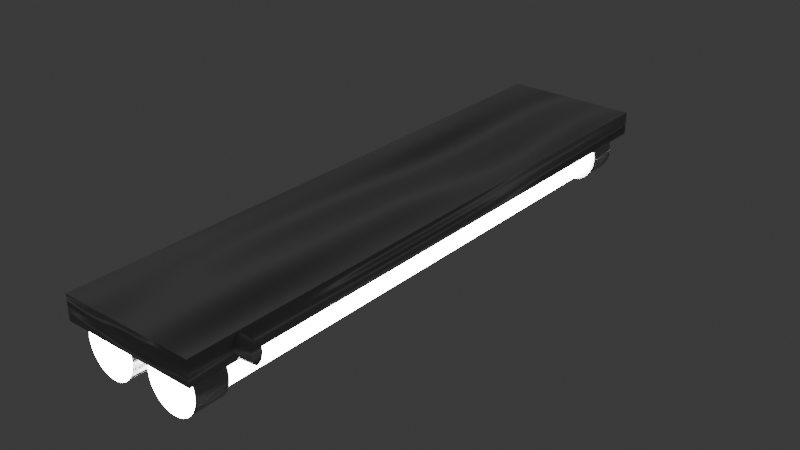 # Source: Light.blend  (saved by Blender 4.0.36; exported with 4.5.12 LTS)
import bpy
from mathutils import Matrix  # noqa: F401  (used for matrix-valued properties, if any)

bpy.ops.wm.read_factory_settings(use_empty=True)
scene = bpy.context.scene
scene.name = 'Scene'

# ---- collections
col_collection = bpy.data.collections.new('Collection'); scene.collection.children.link(col_collection)

# ---- materials (node trees are filled in below, after node groups)
mat_material_001 = bpy.data.materials.new('Material.001')
mat_material_001.use_transparent_shadow = False
mat_material_002 = bpy.data.materials.new('Material.002')
mat_material_002.use_transparent_shadow = False
mat_material_003 = bpy.data.materials.new('Material.003')
mat_material_003.use_transparent_shadow = False
mat_dentedmetal_003 = bpy.data.materials.new('DentedMetal.003')
mat_dentedmetal_003.use_transparent_shadow = False

# ---- material node trees
mat_material_001.use_nodes = True; mat_material_001.node_tree.nodes.clear()
_N = mat_material_001.node_tree.nodes; _L = mat_material_001.node_tree.links
n0 = _N.new('ShaderNodeOutputMaterial'); n0.name = 'Material Output'; n0.location = (282, 293)
n1 = _N.new('ShaderNodeAddShader'); n1.name = 'Add Shader'; n1.location = (94, 283)
n2 = _N.new('ShaderNodeBsdfPrincipled'); n2.name = 'Principled BSDF'; n2.location = (-320, 310)
n2.inputs[3].default_value = 1.45
n3 = _N.new('ShaderNodeEmission'); n3.name = 'Emission'; n3.location = (-221, 1)
n3.inputs[1].default_value = 29.7
_L.new(n2.outputs[0], n1.inputs[0])
_L.new(n1.outputs[0], n0.inputs[0])
_L.new(n3.outputs[0], n1.inputs[1])
n0.is_active_output = True
mat_material_002.use_nodes = True; mat_material_002.node_tree.nodes.clear()
_N = mat_material_002.node_tree.nodes; _L = mat_material_002.node_tree.links
n0 = _N.new('ShaderNodeBsdfPrincipled'); n0.name = 'Principled BSDF'; n0.location = (10, 300)
n0.inputs[3].default_value = 1.45
n1 = _N.new('ShaderNodeOutputMaterial'); n1.name = 'Material Output'; n1.location = (300, 300)
_L.new(n0.outputs[0], n1.inputs[0])
n1.is_active_output = True
mat_material_003.use_nodes = True; mat_material_003.node_tree.nodes.clear()
_N = mat_material_003.node_tree.nodes; _L = mat_material_003.node_tree.links
n0 = _N.new('ShaderNodeTexNoise'); n0.name = 'Noise Texture'; n0.location = (-406, 143)
n0.inputs[2].default_value = -1.1
n1 = _N.new('ShaderNodeOutputMaterial'); n1.name = 'Material Output'; n1.location = (292, 355)
n2 = _N.new('ShaderNodeBsdfPrincipled'); n2.name = 'Principled BSDF'; n2.location = (-15, 347)
n2.inputs[0].default_value = (0.5665, 0.5665, 0.5665, 1.0)
n2.inputs[1].default_value = 1.0
n2.inputs[3].default_value = 1.45
n3 = _N.new('ShaderNodeBump'); n3.name = 'Bump'; n3.location = (-216, 142)
n3.inputs[1].default_value = 1.0
n3.inputs[2].default_value = 1.0
_L.new(n0.outputs[1], n3.inputs[3])
_L.new(n2.outputs[0], n1.inputs[0])
_L.new(n3.outputs[0], n2.inputs[5])
n1.is_active_output = True
mat_dentedmetal_003.use_nodes = True; mat_dentedmetal_003.node_tree.nodes.clear()
_N = mat_dentedmetal_003.node_tree.nodes; _L = mat_dentedmetal_003.node_tree.links
n0 = _N.new('ShaderNodeOutputMaterial'); n0.name = 'Material Output'; n0.location = (300, 300)
n1 = _N.new('ShaderNodeBsdfPrincipled'); n1.name = 'Principled BSDF'; n1.location = (10, 300)
n1.inputs[1].default_value = 0.1727
n1.inputs[2].default_value = 0.5318
n1.inputs[3].default_value = 1.45
n2 = _N.new('ShaderNodeBump'); n2.name = 'Bump'; n2.location = (-220, 169)
n2.inputs[1].default_value = 1.0
n2.inputs[2].default_value = 1.0
n3 = _N.new('ShaderNodeTexNoise'); n3.name = 'Noise Texture'; n3.location = (-491, 291)
n3.inputs[2].default_value = 1.2
n3.inputs[3].default_value = 0.9
_L.new(n1.outputs[0], n0.inputs[0])
_L.new(n3.outputs[1], n2.inputs[3])
_L.new(n2.outputs[0], n1.inputs[5])
n0.is_active_output = True

# ---- world
world_world = bpy.data.worlds.new('World'); scene.world = world_world
world_world.use_nodes = True; world_world.node_tree.nodes.clear()
_N = world_world.node_tree.nodes; _L = world_world.node_tree.links
n0 = _N.new('ShaderNodeOutputWorld'); n0.name = 'World Output'; n0.location = (300, 300)
n1 = _N.new('ShaderNodeBackground'); n1.name = 'Background'; n1.location = (10, 300)
n1.inputs[0].default_value = (0.05088, 0.05088, 0.05088, 1.0)
_L.new(n1.outputs[0], n0.inputs[0])
n0.is_active_output = True
world_world.color = (0.05088, 0.05088, 0.05088)
world_world.use_sun_shadow = False
world_world.sun_shadow_jitter_overblur = 0.0

# ---- meshes
me_cylinder = bpy.data.meshes.new('Cylinder')
me_cylinder.from_pydata([(0.0, 1.0, -1.0), (0.0, 1.0, 1.0), (0.1951, 0.9808, -1.0), (0.1951, 0.9808, 1.0), (0.3827, 0.9239, -1.0), (0.3827, 0.9239, 1.0), (0.5556, 0.8315, -1.0), (0.5556, 0.8315, 1.0), (0.7071, 0.7071, -1.0), (0.7071, 0.7071, 1.0), (0.8315, 0.5556, -1.0), (0.8315, 0.5556, 1.0), (0.9239, 0.3827, -1.0), (0.9239, 0.3827, 1.0), (0.9808, 0.1951, -1.0), (0.9808, 0.1951, 1.0), (1.0, 0.0, -1.0), (1.0, 0.0, 1.0), (0.9808, -0.1951, -1.0), (0.9808, -0.1951, 1.0), (0.9239, -0.3827, -1.0), (0.9239, -0.3827, 1.0), (0.8315, -0.5556, -1.0), (0.8315, -0.5556, 1.0), (0.7071, -0.7071, -1.0), (0.7071, -0.7071, 1.0), (0.5556, -0.8315, -1.0), (0.5556, -0.8315, 1.0), (0.3827, -0.9239, -1.0), (0.3827, -0.9239, 1.0), (0.1951, -0.9808, -1.0), (0.1951, -0.9808, 1.0), (0.0, -1.0, -1.0), (0.0, -1.0, 1.0), (-0.1951, -0.9808, -1.0), (-0.1951, -0.9808, 1.0), (-0.3827, -0.9239, -1.0), (-0.3827, -0.9239, 1.0), (-0.5556, -0.8315, -1.0), (-0.5556, -0.8315, 1.0), (-0.7071, -0.7071, -1.0), (-0.7071, -0.7071, 1.0), (-0.8315, -0.5556, -1.0), (-0.8315, -0.5556, 1.0), (-0.9239, -0.3827, -1.0), (-0.9239, -0.3827, 1.0), (-0.9808, -0.1951, -1.0), (-0.9808, -0.1951, 1.0), (-1.0, 0.0, -1.0), (-1.0, 0.0, 1.0), (-0.9808, 0.1951, -1.0), (-0.9808, 0.1951, 1.0), (-0.9239, 0.3827, -1.0), (-0.9239, 0.3827, 1.0), (-0.8315, 0.5556, -1.0), (-0.8315, 0.5556, 1.0), (-0.7071, 0.7071, -1.0), (-0.7071, 0.7071, 1.0), (-0.5556, 0.8315, -1.0), (-0.5556, 0.8315, 1.0), (-0.3827, 0.9239, -1.0), (-0.3827, 0.9239, 1.0), (-0.1951, 0.9808, -1.0), (-0.1951, 0.9808, 1.0), (-0.009615, 0.9722, 0.81), (-0.009615, 0.9722, 2.608), (0.1658, 0.9549, 0.81), (0.1658, 0.9549, 2.608), (0.3344, 0.9038, 0.81), (0.3344, 0.9038, 2.608), (0.4899, 0.8207, 0.81), (0.4899, 0.8207, 2.608), (0.6261, 0.7089, 0.81), (0.6261, 0.7089, 2.608), (0.7379, 0.5726, 0.81), (0.7379, 0.5726, 2.608), (0.821, 0.4172, 0.81), (0.821, 0.4172, 2.608), (0.8722, 0.2486, 0.81), (0.8722, 0.2486, 2.608), (0.8894, 0.07316, 0.81), (0.8894, 0.07316, 2.608), (0.8722, -0.1022, 0.81), (0.8722, -0.1022, 2.608), (0.821, -0.2709, 0.81), (0.821, -0.2709, 2.608), (0.7379, -0.4263, 0.81), (0.7379, -0.4263, 2.608), (0.6261, -0.5626, 0.81), (0.6261, -0.5626, 2.608), (0.4899, -0.6744, 0.81), (0.4899, -0.6744, 2.608), (0.3344, -0.7575, 0.81), (0.3344, -0.7575, 2.608), (0.1658, -0.8086, 0.81), (0.1658, -0.8086, 2.608), (-0.009615, -0.8259, 0.81), (-0.009615, -0.8259, 2.608), (-0.185, -0.8086, 0.81), (-0.185, -0.8086, 2.608), (-0.3537, -0.7575, 0.81), (-0.3537, -0.7575, 2.608), (-0.5091, -0.6744, 0.81), (-0.5091, -0.6744, 2.608), (-0.6453, -0.5626, 0.81), (-0.6453, -0.5626, 2.608), (-0.7572, -0.4263, 0.81), (-0.7572, -0.4263, 2.608), (-0.8402, -0.2709, 0.81), (-0.8402, -0.2709, 2.608), (-0.8914, -0.1022, 0.81), (-0.8914, -0.1022, 2.608), (-0.9087, 0.07316, 0.81), (-0.9087, 0.07316, 2.608), (-0.8914, 0.2486, 0.81), (-0.8914, 0.2486, 2.608), (-0.8402, 0.4172, 0.81), (-0.8402, 0.4172, 2.608), (-0.7572, 0.5726, 0.81), (-0.7572, 0.5726, 2.608), (-0.6453, 0.7089, 0.81), (-0.6453, 0.7089, 2.608), (-0.5091, 0.8207, 0.81), (-0.5091, 0.8207, 2.608), (-0.3537, 0.9038, 0.81), (-0.3537, 0.9038, 2.608), (-0.185, 0.9549, 0.81), (-0.185, 0.9549, 2.608), (0.1658, 0.9549, 23.2), (-0.009615, 0.9722, 23.2), (0.3344, 0.9038, 23.2), (0.4899, 0.8207, 23.2), (0.6261, 0.7089, 23.2), (0.7379, 0.5726, 23.2), (0.821, 0.4172, 23.2), (0.8722, 0.2486, 23.2), (0.8894, 0.07316, 23.2), (0.8722, -0.1022, 23.2), (0.821, -0.2709, 23.2), (0.7379, -0.4263, 23.2), (0.6261, -0.5626, 23.2), (0.4899, -0.6744, 23.2), (0.3344, -0.7575, 23.2), (0.1658, -0.8086, 23.2), (-0.009615, -0.8259, 23.2), (-0.185, -0.8086, 23.2), (-0.3537, -0.7575, 23.2), (-0.5091, -0.6744, 23.2), (-0.6453, -0.5626, 23.2), (-0.7572, -0.4263, 23.2), (-0.8402, -0.2709, 23.2), (-0.8914, -0.1022, 23.2), (-0.9087, 0.07316, 23.2), (-0.8914, 0.2486, 23.2), (-0.8402, 0.4172, 23.2), (-0.7572, 0.5726, 23.2), (-0.6453, 0.7089, 23.2), (-0.5091, 0.8207, 23.2), (-0.3537, 0.9038, 23.2), (-0.185, 0.9549, 23.2), (0.1658, 0.9549, 33.04), (-0.009615, 0.9722, 33.04), (0.3344, 0.9038, 33.04), (0.4899, 0.8207, 33.04), (0.6261, 0.7089, 33.04), (0.7379, 0.5726, 33.04), (0.821, 0.4172, 33.04), (0.8722, 0.2486, 33.04), (0.8894, 0.07316, 33.04), (0.8722, -0.1022, 33.04), (0.821, -0.2709, 33.04), (0.7379, -0.4263, 33.04), (0.6261, -0.5626, 33.04), (0.4899, -0.6744, 33.04), (0.3344, -0.7575, 33.04), (0.1658, -0.8086, 33.04), (-0.009615, -0.8259, 33.04), (-0.185, -0.8086, 33.04), (-0.3537, -0.7575, 33.04), (-0.5091, -0.6744, 33.04), (-0.6453, -0.5626, 33.04), (-0.7572, -0.4263, 33.04), (-0.8402, -0.2709, 33.04), (-0.8914, -0.1022, 33.04), (-0.9087, 0.07316, 33.04), (-0.8914, 0.2486, 33.04), (-0.8402, 0.4172, 33.04), (-0.7572, 0.5726, 33.04), (-0.6453, 0.7089, 33.04), (-0.5091, 0.8207, 33.04), (-0.3537, 0.9038, 33.04), (-0.185, 0.9549, 33.04), (0.0, 1.0, 32.52), (0.0, 1.0, 34.52), (0.1951, 0.9808, 32.52), (0.1951, 0.9808, 34.52), (0.3827, 0.9239, 32.52), (0.3827, 0.9239, 34.52), (0.5556, 0.8315, 32.52), (0.5556, 0.8315, 34.52), (0.7071, 0.7071, 32.52), (0.7071, 0.7071, 34.52), (0.8315, 0.5556, 32.52), (0.8315, 0.5556, 34.52), (0.9239, 0.3827, 32.52), (0.9239, 0.3827, 34.52), (0.9808, 0.1951, 32.52), (0.9808, 0.1951, 34.52), (1.0, 3.119e-06, 32.52), (1.0, 3.119e-06, 34.52), (0.9808, -0.1951, 32.52), (0.9808, -0.1951, 34.52), (0.9239, -0.3827, 32.52), (0.9239, -0.3827, 34.52), (0.8315, -0.5556, 32.52), (0.8315, -0.5556, 34.52), (0.7071, -0.7071, 32.52), (0.7071, -0.7071, 34.52), (0.5556, -0.8315, 32.52), (0.5556, -0.8315, 34.52), (0.3827, -0.9239, 32.52), (0.3827, -0.9239, 34.52), (0.1951, -0.9808, 32.52), (0.1951, -0.9808, 34.52), (0.0, -1.0, 32.52), (0.0, -1.0, 34.52), (-0.1951, -0.9808, 32.52), (-0.1951, -0.9808, 34.52), (-0.3827, -0.9239, 32.52), (-0.3827, -0.9239, 34.52), (-0.5556, -0.8315, 32.52), (-0.5556, -0.8315, 34.52), (-0.7071, -0.7071, 32.52), (-0.7071, -0.7071, 34.52), (-0.8315, -0.5556, 32.52), (-0.8315, -0.5556, 34.52), (-0.9239, -0.3827, 32.52), (-0.9239, -0.3827, 34.52), (-0.9808, -0.1951, 32.52), (-0.9808, -0.1951, 34.52), (-1.0, 3.119e-06, 32.52), (-1.0, 3.119e-06, 34.52), (-0.9808, 0.1951, 32.52), (-0.9808, 0.1951, 34.52), (-0.9239, 0.3827, 32.52), (-0.9239, 0.3827, 34.52), (-0.8315, 0.5556, 32.52), (-0.8315, 0.5556, 34.52), (-0.7071, 0.7071, 32.52), (-0.7071, 0.7071, 34.52), (-0.5556, 0.8315, 32.52), (-0.5556, 0.8315, 34.52), (-0.3827, 0.9239, 32.52), (-0.3827, 0.9239, 34.52), (-0.1951, 0.9808, 32.52), (-0.1951, 0.9808, 34.52)], [], [(0, 1, 3, 2), (2, 3, 5, 4), (4, 5, 7, 6), (6, 7, 9, 8), (8, 9, 11, 10), (10, 11, 13, 12), (12, 13, 15, 14), (14, 15, 17, 16), (16, 17, 19, 18), (18, 19, 21, 20), (20, 21, 23, 22), (22, 23, 25, 24), (24, 25, 27, 26), (26, 27, 29, 28), (28, 29, 31, 30), (30, 31, 33, 32), (32, 33, 35, 34), (34, 35, 37, 36), (36, 37, 39, 38), (38, 39, 41, 40), (40, 41, 43, 42), (42, 43, 45, 44), (44, 45, 47, 46), (46, 47, 49, 48), (48, 49, 51, 50), (50, 51, 53, 52), (52, 53, 55, 54), (54, 55, 57, 56), (56, 57, 59, 58), (58, 59, 61, 60), (3, 1, 63, 61, 59, 57, 55, 53, 51, 49, 47, 45, 43, 41, 39, 37, 35, 33, 31, 29, 27, 25, 23, 21, 19, 17, 15, 13, 11, 9, 7, 5), (60, 61, 63, 62), (62, 63, 1, 0), (62, 0, 2), (64, 65, 67, 66), (66, 67, 69, 68), (68, 69, 71, 70), (70, 71, 73, 72), (72, 73, 75, 74), (74, 75, 77, 76), (76, 77, 79, 78), (78, 79, 81, 80), (80, 81, 83, 82), (82, 83, 85, 84), (84, 85, 87, 86), (86, 87, 89, 88), (88, 89, 91, 90), (90, 91, 93, 92), (92, 93, 95, 94), (94, 95, 97, 96), (96, 97, 99, 98), (98, 99, 101, 100), (100, 101, 103, 102), (102, 103, 105, 104), (104, 105, 107, 106), (106, 107, 109, 108), (108, 109, 111, 110), (110, 111, 113, 112), (112, 113, 115, 114), (114, 115, 117, 116), (116, 117, 119, 118), (118, 119, 121, 120), (120, 121, 123, 122), (122, 123, 125, 124), (89, 87, 139, 140), (124, 125, 127, 126), (126, 127, 65, 64), (64, 66, 68, 70, 72, 74, 76, 78, 80, 82, 84, 86, 88, 90, 92, 94, 96, 98, 100, 102, 104, 106, 108, 110, 112, 114, 116, 118, 120, 122, 124, 126), (151, 150, 182, 183), (107, 105, 148, 149), (125, 123, 157, 158), (81, 79, 135, 136), (99, 97, 144, 145), (117, 115, 153, 154), (73, 71, 131, 132), (91, 89, 140, 141), (109, 107, 149, 150), (127, 125, 158, 159), (83, 81, 136, 137), (101, 99, 145, 146), (119, 117, 154, 155), (75, 73, 132, 133), (93, 91, 141, 142), (111, 109, 150, 151), (67, 65, 129, 128), (65, 127, 159, 129), (85, 83, 137, 138), (103, 101, 146, 147), (121, 119, 155, 156), (77, 75, 133, 134), (95, 93, 142, 143), (113, 111, 151, 152), (69, 67, 128, 130), (87, 85, 138, 139), (105, 103, 147, 148), (123, 121, 156, 157), (79, 77, 134, 135), (97, 95, 143, 144), (115, 113, 152, 153), (71, 69, 130, 131), (160, 161, 191, 190, 189, 188, 187, 186, 185, 184, 183, 182, 181, 180, 179, 178, 177, 176, 175, 174, 173, 172, 171, 170, 169, 168, 167, 166, 165, 164, 163, 162), (138, 137, 169, 170), (152, 151, 183, 184), (139, 138, 170, 171), (153, 152, 184, 185), (140, 139, 171, 172), (154, 153, 185, 186), (141, 140, 172, 173), (155, 154, 186, 187), (142, 141, 173, 174), (128, 129, 161, 160), (156, 155, 187, 188), (143, 142, 174, 175), (130, 128, 160, 162), (157, 156, 188, 189), (144, 143, 175, 176), (131, 130, 162, 163), (158, 157, 189, 190), (145, 144, 176, 177), (132, 131, 163, 164), (159, 158, 190, 191), (146, 145, 177, 178), (133, 132, 164, 165), (129, 159, 191, 161), (147, 146, 178, 179), (134, 133, 165, 166), (148, 147, 179, 180), (135, 134, 166, 167), (149, 148, 180, 181), (136, 135, 167, 168), (150, 149, 181, 182), (137, 136, 168, 169), (192, 193, 195, 194), (194, 195, 197, 196), (196, 197, 199, 198), (198, 199, 201, 200), (200, 201, 203, 202), (202, 203, 205, 204), (204, 205, 207, 206), (206, 207, 209, 208), (208, 209, 211, 210), (210, 211, 213, 212), (212, 213, 215, 214), (214, 215, 217, 216), (216, 217, 219, 218), (218, 219, 221, 220), (220, 221, 223, 222), (222, 223, 225, 224), (224, 225, 227, 226), (226, 227, 229, 228), (228, 229, 231, 230), (230, 231, 233, 232), (232, 233, 235, 234), (234, 235, 237, 236), (236, 237, 239, 238), (238, 239, 241, 240), (240, 241, 243, 242), (242, 243, 245, 244), (244, 245, 247, 246), (246, 247, 249, 248), (248, 249, 251, 250), (250, 251, 253, 252), (255, 195, 193), (252, 253, 255, 254), (254, 255, 193, 192), (192, 194, 196, 198, 200, 202, 204, 206, 208, 210, 212, 214, 216, 218, 220, 222, 224, 226, 228, 230, 232, 234, 236, 238, 240, 242, 244, 246, 248, 250, 252, 254), (253, 195, 255), (253, 251, 195), (195, 251, 199), (197, 195, 199), (249, 199, 251), (249, 201, 199), (247, 201, 249), (247, 203, 201), (245, 205, 247), (227, 221, 219), (243, 205, 245), (243, 207, 205), (241, 207, 243), (241, 209, 207), (239, 209, 241), (239, 211, 209), (237, 235, 239), (205, 203, 247), (235, 211, 239), (235, 233, 213), (213, 233, 217), (215, 213, 217), (231, 217, 233), (231, 219, 217), (229, 227, 231), (60, 62, 2), (227, 219, 231), (227, 223, 221), (225, 223, 227), (235, 213, 211), (40, 26, 36), (2, 4, 6), (58, 2, 6), (56, 58, 6), (58, 60, 2), (6, 8, 10), (54, 6, 10), (52, 54, 10), (52, 10, 12), (50, 52, 12), (50, 12, 14), (48, 50, 14), (48, 14, 16), (46, 48, 16), (46, 16, 18), (44, 46, 18), (44, 18, 20), (42, 44, 20), (42, 20, 22), (40, 42, 22), (24, 26, 22), (54, 56, 6), (26, 40, 22), (38, 40, 36), (36, 26, 28), (34, 36, 28), (34, 28, 30), (32, 34, 30)])
me_cylinder.polygons.foreach_set('material_index', [0, 0, 0, 0, 1, 2, 2, 2, 2, 2, 2, 2, 2, 2, 2, 2, 2, 2, 2, 2, 2, 2, 2, 2, 2, 2, 2, 2, 0, 0, 1, 0, 0, 0, 0, 0, 0, 0, 0, 0, 0, 0, 0, 0, 0, 0, 0, 0, 0, 0, 0, 0, 0, 0, 0, 0, 0, 0, 0, 0, 0, 0, 0, 0, 0, 0, 0, 0, 0, 0, 0, 0, 0, 0, 0, 0, 0, 0, 0, 0, 0, 0, 0, 0, 0, 0, 0, 0, 0, 0, 0, 0, 0, 0, 0, 0, 0, 0, 0, 0, 0, 0, 0, 0, 0, 0, 0, 0, 0, 0, 0, 0, 0, 0, 0, 0, 0, 0, 0, 0, 0, 0, 0, 0, 0, 0, 0, 0, 0, 0, 0, 0, 0, 0, 0, 0, 1, 2, 2, 2, 2, 2, 2, 2, 2, 2, 2, 2, 2, 2, 2, 2, 2, 2, 2, 2, 2, 2, 2, 1, 0, 0, 0, 0, 0, 1, 0, 0, 0, 0, 0, 0, 0, 0, 0, 0, 0, 0, 0, 0, 0, 0, 0, 0, 0, 0, 0, 0, 0, 0, 0, 0, 0, 0, 0, 0, 0, 0, 0, 0, 0, 0, 0, 0, 0, 0, 0, 0, 0, 0, 0, 0, 0, 0, 0, 0, 0, 0, 0, 0, 0, 0, 0, 0])
_k = set([(64, 66), (64, 126), (66, 68), (68, 70), (70, 72), (72, 74), (74, 76), (76, 78), (78, 80), (80, 82), (82, 84), (84, 86), (86, 88), (88, 90), (90, 92), (92, 94), (94, 96), (96, 97), (96, 98), (98, 100), (100, 102), (102, 104), (104, 106), (106, 108), (108, 110), (110, 112), (112, 114), (114, 116), (116, 118), (118, 120), (120, 122), (122, 124), (124, 126)])
me_cylinder.attributes.new('sharp_edge', 'BOOLEAN', 'EDGE').data.foreach_set('value', [ (min(e.vertices), max(e.vertices)) in _k for e in me_cylinder.edges])
_uv = me_cylinder.uv_layers.new(name='UVMap')
_uv.uv.foreach_set('vector', [0.5621, 0.5022, 0.5028, 0.5022, 0.5028, 0.4964, 0.5621, 0.4964, 0.5621, 0.4964, 0.5028, 0.4964, 0.5028, 0.4906, 0.5621, 0.4906, 0.5621, 0.4906, 0.5028, 0.4906, 0.5028, 0.4848, 0.5621, 0.4848, 0.5621, 0.4848, 0.5028, 0.4848, 0.5028, 0.479, 0.5621, 0.479, 0.5621, 0.479, 0.5028, 0.479, 0.5028, 0.4732, 0.5621, 0.4732, 0.5621, 0.4732, 0.5028, 0.4732, 0.5028, 0.4674, 0.5621, 0.4674, 0.5621, 0.4674, 0.5028, 0.4674, 0.5028, 0.4616, 0.5621, 0.4616, 0.5621, 0.4616, 0.5028, 0.4616, 0.5028, 0.4558, 0.5621, 0.4558, 0.5621, 0.4558, 0.5028, 0.4558, 0.5028, 0.45, 0.5621, 0.45, 0.5621, 0.45, 0.5028, 0.45, 0.5028, 0.4442, 0.5621, 0.4442, 0.5621, 0.4442, 0.5028, 0.4442, 0.5028, 0.4384, 0.5621, 0.4384, 0.5621, 0.4384, 0.5028, 0.4384, 0.5028, 0.4326, 0.5621, 0.4326, 0.5621, 0.4326, 0.5028, 0.4326, 0.5028, 0.4268, 0.5621, 0.4268, 0.5621, 0.4268, 0.5028, 0.4268, 0.5028, 0.421, 0.5621, 0.421, 0.5621, 0.421, 0.5028, 0.421, 0.5028, 0.4152, 0.5621, 0.4152, 0.5621, 0.4152, 0.5028, 0.4152, 0.5028, 0.4094, 0.5621, 0.4094, 0.5621, 0.5951, 0.5028, 0.5951, 0.5028, 0.5893, 0.5621, 0.5893, 0.5621, 0.5893, 0.5028, 0.5893, 0.5028, 0.5835, 0.5621, 0.5835, 0.5621, 0.5835, 0.5028, 0.5835, 0.5028, 0.5777, 0.5621, 0.5777, 0.5621, 0.5777, 0.5028, 0.5777, 0.5028, 0.5719, 0.5621, 0.5719, 0.5621, 0.5719, 0.5028, 0.5719, 0.5028, 0.5661, 0.5621, 0.5661, 0.5621, 0.5661, 0.5028, 0.5661, 0.5028, 0.5603, 0.5621, 0.5603, 0.5621, 0.5603, 0.5028, 0.5603, 0.5028, 0.5545, 0.5621, 0.5545, 0.5621, 0.5545, 0.5028, 0.5545, 0.5028, 0.5487, 0.5621, 0.5487, 0.5621, 0.5487, 0.5028, 0.5487, 0.5028, 0.5429, 0.5621, 0.5429, 0.5621, 0.5429, 0.5028, 0.5429, 0.5028, 0.5371, 0.5621, 0.5371, 0.5621, 0.5371, 0.5028, 0.5371, 0.5028, 0.5313, 0.5621, 0.5313, 0.5621, 0.5313, 0.5028, 0.5313, 0.5028, 0.5255, 0.5621, 0.5255, 0.5621, 0.5255, 0.5028, 0.5255, 0.5028, 0.5197, 0.5621, 0.5197, 0.5621, 0.5197, 0.5028, 0.5197, 0.5028, 0.5139, 0.5621, 0.5139, 0.62, 0.6336, 0.6178, 0.639, 0.6146, 0.6438, 0.6105, 0.6479, 0.6057, 0.6512, 0.6003, 0.6534, 0.5946, 0.6545, 0.5888, 0.6545, 0.5831, 0.6534, 0.5777, 0.6512, 0.5729, 0.6479, 0.5688, 0.6438, 0.5656, 0.639, 0.5634, 0.6336, 0.5622, 0.628, 0.5622, 0.6221, 0.5634, 0.6165, 0.5656, 0.6111, 0.5688, 0.6063, 0.5729, 0.6022, 0.5777, 0.5989, 0.5831, 0.5967, 0.5888, 0.5956, 0.5946, 0.5956, 0.6003, 0.5967, 0.6057, 0.5989, 0.6105, 0.6022, 0.6146, 0.6063, 0.6178, 0.6111, 0.62, 0.6165, 0.6212, 0.6221, 0.6212, 0.628, 0.5621, 0.5139, 0.5028, 0.5139, 0.5028, 0.5081, 0.5621, 0.5081, 0.5621, 0.5081, 0.5028, 0.5081, 0.5028, 0.5022, 0.5621, 0.5022, 0.0, 0.0, 0.0, 0.0, 0.0, 0.0, 0.05556, 0.01431, 0.05652, 0.0279, 0.05427, 0.02799, 0.05467, 0.01412, 0.05467, 0.01412, 0.05427, 0.02799, 0.05202, 0.02796, 0.05382, 0.01403, 0.05382, 0.01403, 0.05202, 0.02796, 0.04975, 0.02783, 0.05299, 0.0138, 0.05299, 0.0138, 0.04975, 0.02783, 0.04747, 0.02758, 0.05226, 0.01337, 0.05226, 0.01337, 0.04747, 0.02758, 0.04516, 0.02722, 0.05158, 0.01281, 0.05158, 0.01281, 0.04516, 0.02722, 0.04283, 0.02674, 0.05095, 0.0121, 0.05095, 0.0121, 0.04283, 0.02674, 0.04047, 0.02616, 0.05038, 0.01125, 0.05038, 0.01125, 0.04047, 0.02616, 0.03807, 0.02546, 0.05019, 0.01059, 0.05019, 0.01059, 0.03807, 0.02546, 0.03562, 0.02464, 0.05011, 0.009755, 0.05011, 0.009755, 0.03562, 0.02464, 0.03311, 0.02371, 0.05018, 0.008826, 0.05018, 0.008826, 0.03311, 0.02371, 0.03053, 0.02264, 0.05041, 0.007696, 0.05041, 0.007696, 0.03053, 0.02264, 0.02785, 0.02144, 0.05085, 0.006824, 0.05085, 0.006824, 0.02785, 0.02144, 0.02507, 0.02009, 0.05151, 0.005796, 0.05151, 0.005796, 0.02507, 0.02009, 0.02217, 0.01859, 0.05244, 0.004597, 0.05244, 0.004597, 0.02217, 0.01859, 0.01912, 0.0169, 0.05367, 0.003151, 0.05367, 0.003151, 0.01912, 0.0169, 0.01589, 0.01503, 0.05492, 0.0002199, 0.05492, 0.0002199, 0.0953, 0.009769, 0.09234, 0.01205, 0.05647, 0.002216, 0.05647, 0.002216, 0.09234, 0.01205, 0.08952, 0.01412, 0.05772, 0.003578, 0.05772, 0.003578, 0.08952, 0.01412, 0.08682, 0.016, 0.05865, 0.004736, 0.05865, 0.004736, 0.08682, 0.016, 0.08422, 0.01771, 0.05943, 0.005946, 0.05943, 0.005946, 0.08422, 0.01771, 0.08171, 0.01926, 0.05997, 0.007022, 0.05997, 0.007022, 0.08171, 0.01926, 0.07927, 0.02066, 0.06031, 0.007952, 0.06031, 0.007952, 0.07927, 0.02066, 0.07689, 0.02193, 0.06046, 0.008704, 0.06046, 0.008704, 0.07689, 0.02193, 0.07455, 0.02307, 0.06034, 0.009857, 0.06034, 0.009857, 0.07455, 0.02307, 0.07225, 0.02409, 0.06011, 0.01085, 0.06011, 0.01085, 0.07225, 0.02409, 0.06997, 0.02498, 0.05974, 0.01175, 0.05974, 0.01175, 0.06997, 0.02498, 0.06771, 0.02576, 0.05929, 0.01249, 0.05929, 0.01249, 0.06771, 0.02576, 0.06546, 0.02642, 0.05865, 0.01315, 0.05865, 0.01315, 0.06546, 0.02642, 0.06323, 0.02696, 0.05795, 0.01369, 0.05795, 0.01369, 0.06323, 0.02696, 0.06099, 0.02739, 0.0572, 0.01409, 0.02785, 0.02144, 0.03053, 0.02264, 0.03025, 0.6206, 0.02427, 0.6207, 0.0572, 0.01409, 0.06099, 0.02739, 0.05875, 0.02771, 0.05643, 0.01438, 0.05643, 0.01438, 0.05875, 0.02771, 0.05652, 0.0279, 0.05556, 0.01431, 0.05556, 0.01431, 0.05467, 0.01412, 0.05382, 0.01403, 0.05299, 0.0138, 0.05226, 0.01337, 0.05158, 0.01281, 0.05095, 0.0121, 0.05038, 0.01125, 0.05019, 0.01059, 0.05011, 0.009755, 0.05018, 0.008826, 0.05041, 0.007696, 0.05085, 0.006824, 0.05151, 0.005796, 0.05244, 0.004597, 0.05367, 0.003151, 0.05492, 0.0002199, 0.05647, 0.002216, 0.05772, 0.003578, 0.05865, 0.004736, 0.05943, 0.005946, 0.05997, 0.007022, 0.06031, 0.007952, 0.06046, 0.008704, 0.06034, 0.009857, 0.06011, 0.01085, 0.05974, 0.01175, 0.05929, 0.01249, 0.05865, 0.01315, 0.05795, 0.01369, 0.0572, 0.01409, 0.05643, 0.01438, 0.15, 0.6153, 0.156, 0.6148, 0.1784, 0.9996, 0.1714, 0.9996, 0.08171, 0.01926, 0.08422, 0.01771, 0.168, 0.6137, 0.162, 0.6143, 0.06099, 0.02739, 0.06323, 0.02696, 0.114, 0.6179, 0.108, 0.6182, 0.03807, 0.02546, 0.04047, 0.02616, 0.05417, 0.6203, 0.04819, 0.6204, 0.09234, 0.01205, 0.0953, 0.009769, 0.1921, 0.6112, 0.1861, 0.6119, 0.06997, 0.02498, 0.07225, 0.02409, 0.138, 0.6163, 0.132, 0.6167, 0.04747, 0.02758, 0.04975, 0.02783, 0.07809, 0.6196, 0.07211, 0.6198, 0.02507, 0.02009, 0.02785, 0.02144, 0.02427, 0.6207, 0.01829, 0.6207, 0.07927, 0.02066, 0.08171, 0.01926, 0.162, 0.6143, 0.156, 0.6148, 0.05875, 0.02771, 0.06099, 0.02739, 0.108, 0.6182, 0.102, 0.6185, 0.03562, 0.02464, 0.03807, 0.02546, 0.04819, 0.6204, 0.04221, 0.6205, 0.08952, 0.01412, 0.09234, 0.01205, 0.1861, 0.6119, 0.18, 0.6125, 0.06771, 0.02576, 0.06997, 0.02498, 0.132, 0.6167, 0.126, 0.6171, 0.04516, 0.02722, 0.04747, 0.02758, 0.07211, 0.6198, 0.06613, 0.62, 0.02217, 0.01859, 0.02507, 0.02009, 0.01829, 0.6207, 0.0123, 0.6207, 0.07689, 0.02193, 0.07927, 0.02066, 0.156, 0.6148, 0.15, 0.6153, 0.05427, 0.02799, 0.05652, 0.0279, 0.09604, 0.6188, 0.09005, 0.6191, 0.05652, 0.0279, 0.05875, 0.02771, 0.102, 0.6185, 0.09604, 0.6188, 0.03311, 0.02371, 0.03562, 0.02464, 0.04221, 0.6205, 0.03623, 0.6206, 0.08682, 0.016, 0.08952, 0.01412, 0.18, 0.6125, 0.174, 0.6131, 0.06546, 0.02642, 0.06771, 0.02576, 0.126, 0.6171, 0.12, 0.6175, 0.04283, 0.02674, 0.04516, 0.02722, 0.06613, 0.62, 0.06015, 0.6202, 0.01912, 0.0169, 0.02217, 0.01859, 0.0123, 0.6207, 0.006318, 0.6206, 0.07455, 0.02307, 0.07689, 0.02193, 0.15, 0.6153, 0.144, 0.6158, 0.05202, 0.02796, 0.05427, 0.02799, 0.09005, 0.6191, 0.08407, 0.6194, 0.03053, 0.02264, 0.03311, 0.02371, 0.03623, 0.6206, 0.03025, 0.6206, 0.08422, 0.01771, 0.08682, 0.016, 0.174, 0.6131, 0.168, 0.6137, 0.06323, 0.02696, 0.06546, 0.02642, 0.12, 0.6175, 0.114, 0.6179, 0.04047, 0.02616, 0.04283, 0.02674, 0.06015, 0.6202, 0.05417, 0.6203, 0.01589, 0.01503, 0.01912, 0.0169, 0.006318, 0.6206, 0.0003303, 0.6206, 0.07225, 0.02409, 0.07455, 0.02307, 0.144, 0.6158, 0.138, 0.6163, 0.04975, 0.02783, 0.05202, 0.02796, 0.08407, 0.6194, 0.07809, 0.6196, 0.6746, 0.6247, 0.6736, 0.6298, 0.6716, 0.6346, 0.6687, 0.639, 0.665, 0.6427, 0.6607, 0.6456, 0.6558, 0.6476, 0.6507, 0.6486, 0.6455, 0.6486, 0.6404, 0.6476, 0.6356, 0.6456, 0.6312, 0.6427, 0.6275, 0.639, 0.6246, 0.6346, 0.6226, 0.6298, 0.6216, 0.6247, 0.6216, 0.6195, 0.6226, 0.6143, 0.6246, 0.6095, 0.6275, 0.6052, 0.6312, 0.6015, 0.6356, 0.5986, 0.6404, 0.5966, 0.6455, 0.5956, 0.6507, 0.5956, 0.6558, 0.5966, 0.6607, 0.5986, 0.665, 0.6015, 0.6687, 0.6052, 0.6716, 0.6095, 0.6736, 0.6143, 0.6746, 0.6195, 0.03623, 0.6206, 0.04221, 0.6205, 0.0478, 0.9998, 0.041, 0.9998, 0.144, 0.6158, 0.15, 0.6153, 0.1714, 0.9996, 0.1644, 0.9997, 0.03025, 0.6206, 0.03623, 0.6206, 0.041, 0.9998, 0.0342, 0.9998, 0.138, 0.6163, 0.144, 0.6158, 0.1644, 0.9997, 0.1575, 0.9997, 0.02427, 0.6207, 0.03025, 0.6206, 0.0342, 0.9998, 0.0274, 0.9998, 0.132, 0.6167, 0.138, 0.6163, 0.1575, 0.9997, 0.1506, 0.9997, 0.01829, 0.6207, 0.02427, 0.6207, 0.0274, 0.9998, 0.0206, 0.9998, 0.126, 0.6171, 0.132, 0.6167, 0.1506, 0.9997, 0.1437, 0.9997, 0.0123, 0.6207, 0.01829, 0.6207, 0.0206, 0.9998, 0.01381, 0.9998, 0.09005, 0.6191, 0.09604, 0.6188, 0.1093, 0.9998, 0.1024, 0.9998, 0.12, 0.6175, 0.126, 0.6171, 0.1437, 0.9997, 0.1368, 0.9997, 0.006318, 0.6206, 0.0123, 0.6207, 0.01381, 0.9998, 0.007013, 0.9998, 0.08407, 0.6194, 0.09005, 0.6191, 0.1024, 0.9998, 0.09556, 0.9998, 0.114, 0.6179, 0.12, 0.6175, 0.1368, 0.9997, 0.1299, 0.9997, 0.0003303, 0.6206, 0.006318, 0.6206, 0.007013, 0.9998, 0.0002199, 0.9998, 0.07809, 0.6196, 0.08407, 0.6194, 0.09556, 0.9998, 0.08872, 0.9998, 0.108, 0.6182, 0.114, 0.6179, 0.1299, 0.9997, 0.123, 0.9997, 0.1861, 0.6119, 0.1921, 0.6112, 0.2199, 0.9971, 0.213, 0.9976, 0.07211, 0.6198, 0.07809, 0.6196, 0.08872, 0.9998, 0.08189, 0.9998, 0.102, 0.6185, 0.108, 0.6182, 0.123, 0.9997, 0.1161, 0.9998, 0.18, 0.6125, 0.1861, 0.6119, 0.213, 0.9976, 0.2061, 0.9981, 0.06613, 0.62, 0.07211, 0.6198, 0.08189, 0.9998, 0.07506, 0.9998, 0.09604, 0.6188, 0.102, 0.6185, 0.1161, 0.9998, 0.1093, 0.9998, 0.174, 0.6131, 0.18, 0.6125, 0.2061, 0.9981, 0.1992, 0.9986, 0.06015, 0.6202, 0.06613, 0.62, 0.07506, 0.9998, 0.06824, 0.9998, 0.168, 0.6137, 0.174, 0.6131, 0.1992, 0.9986, 0.1923, 0.9991, 0.05417, 0.6203, 0.06015, 0.6202, 0.06824, 0.9998, 0.06142, 0.9998, 0.162, 0.6143, 0.168, 0.6137, 0.1923, 0.9991, 0.1853, 0.9996, 0.04819, 0.6204, 0.05417, 0.6203, 0.06142, 0.9998, 0.05461, 0.9998, 0.156, 0.6148, 0.162, 0.6143, 0.1853, 0.9996, 0.1784, 0.9996, 0.04221, 0.6205, 0.04819, 0.6204, 0.05461, 0.9998, 0.0478, 0.9998, 0.6217, 0.5022, 0.5625, 0.5022, 0.5625, 0.4964, 0.6217, 0.4964, 0.6217, 0.4964, 0.5625, 0.4964, 0.5625, 0.4906, 0.6217, 0.4906, 0.6217, 0.4906, 0.5625, 0.4906, 0.5625, 0.4848, 0.6217, 0.4848, 0.6217, 0.4848, 0.5625, 0.4848, 0.5625, 0.479, 0.6217, 0.479, 0.6217, 0.479, 0.5625, 0.479, 0.5625, 0.4732, 0.6217, 0.4732, 0.6217, 0.4732, 0.5625, 0.4732, 0.5625, 0.4674, 0.6217, 0.4674, 0.6217, 0.4674, 0.5625, 0.4674, 0.5625, 0.4616, 0.6217, 0.4616, 0.6217, 0.4616, 0.5625, 0.4616, 0.5625, 0.4558, 0.6217, 0.4558, 0.6217, 0.4558, 0.5625, 0.4558, 0.5625, 0.45, 0.6217, 0.45, 0.6217, 0.45, 0.5625, 0.45, 0.5625, 0.4442, 0.6217, 0.4442, 0.6217, 0.4442, 0.5625, 0.4442, 0.5625, 0.4384, 0.6217, 0.4384, 0.6217, 0.4384, 0.5625, 0.4384, 0.5625, 0.4326, 0.6217, 0.4326, 0.6217, 0.4326, 0.5625, 0.4326, 0.5625, 0.4268, 0.6217, 0.4268, 0.6217, 0.4268, 0.5625, 0.4268, 0.5625, 0.421, 0.6217, 0.421, 0.6217, 0.421, 0.5625, 0.421, 0.5625, 0.4152, 0.6217, 0.4152, 0.6217, 0.4152, 0.5625, 0.4152, 0.5625, 0.4094, 0.6217, 0.4094, 0.6217, 0.5951, 0.5625, 0.5951, 0.5625, 0.5893, 0.6217, 0.5893, 0.6217, 0.5893, 0.5625, 0.5893, 0.5625, 0.5835, 0.6217, 0.5835, 0.6217, 0.5835, 0.5625, 0.5835, 0.5625, 0.5777, 0.6217, 0.5777, 0.6217, 0.5777, 0.5625, 0.5777, 0.5625, 0.5719, 0.6217, 0.5719, 0.6217, 0.5719, 0.5625, 0.5719, 0.5625, 0.5661, 0.6217, 0.5661, 0.6217, 0.5661, 0.5625, 0.5661, 0.5625, 0.5603, 0.6217, 0.5603, 0.6217, 0.5603, 0.5625, 0.5603, 0.5625, 0.5545, 0.6217, 0.5545, 0.6217, 0.5545, 0.5625, 0.5545, 0.5625, 0.5487, 0.6217, 0.5487, 0.6217, 0.5487, 0.5625, 0.5487, 0.5625, 0.5429, 0.6217, 0.5429, 0.6217, 0.5429, 0.5625, 0.5429, 0.5625, 0.5371, 0.6217, 0.5371, 0.6217, 0.5371, 0.5625, 0.5371, 0.5625, 0.5313, 0.6217, 0.5313, 0.6217, 0.5313, 0.5625, 0.5313, 0.5625, 0.5255, 0.6217, 0.5255, 0.6217, 0.5255, 0.5625, 0.5255, 0.5625, 0.5197, 0.6217, 0.5197, 0.6217, 0.5197, 0.5625, 0.5197, 0.5625, 0.5139, 0.6217, 0.5139, 0.0, 0.0, 0.0, 0.0, 0.0, 0.0, 0.6217, 0.5139, 0.5625, 0.5139, 0.5625, 0.5081, 0.6217, 0.5081, 0.6217, 0.5081, 0.5625, 0.5081, 0.5625, 0.5022, 0.6217, 0.5022, 0.6118, 0.2644, 0.6166, 0.2676, 0.6207, 0.2717, 0.624, 0.2766, 0.6262, 0.2819, 0.6273, 0.2876, 0.6273, 0.2934, 0.6262, 0.2991, 0.624, 0.3045, 0.6207, 0.3093, 0.6166, 0.3134, 0.6118, 0.3166, 0.6064, 0.3189, 0.6007, 0.32, 0.5949, 0.32, 0.5892, 0.3189, 0.5839, 0.3166, 0.5791, 0.3134, 0.5749, 0.3093, 0.5717, 0.3045, 0.5695, 0.2991, 0.5684, 0.2934, 0.5684, 0.2876, 0.5695, 0.2819, 0.5717, 0.2766, 0.5749, 0.2717, 0.5791, 0.2676, 0.5839, 0.2644, 0.5892, 0.2622, 0.5949, 0.2611, 0.6007, 0.2611, 0.6064, 0.2622, 0.0, 0.0, 0.0, 0.0, 0.0, 0.0, 0.0, 0.0, 0.0, 0.0, 0.0, 0.0, 0.0, 0.0, 0.0, 0.0, 0.0, 0.0, 0.0, 0.0, 0.0, 0.0, 0.0, 0.0, 0.0, 0.0, 0.0, 0.0, 0.0, 0.0, 0.0, 0.0, 0.0, 0.0, 0.0, 0.0, 0.0, 0.0, 0.0, 0.0, 0.0, 0.0, 0.0, 0.0, 0.0, 0.0, 0.0, 0.0, 0.0, 0.0, 0.0, 0.0, 0.0, 0.0, 0.0, 0.0, 0.0, 0.0, 0.0, 0.0, 0.0, 0.0, 0.0, 0.0, 0.0, 0.0, 0.0, 0.0, 0.0, 0.0, 0.0, 0.0, 0.0, 0.0, 0.0, 0.0, 0.0, 0.0, 0.0, 0.0, 0.0, 0.0, 0.0, 0.0, 0.0, 0.0, 0.0, 0.0, 0.0, 0.0, 0.0, 0.0, 0.0, 0.0, 0.0, 0.0, 0.0, 0.0, 0.0, 0.0, 0.0, 0.0, 0.0, 0.0, 0.0, 0.0, 0.0, 0.0, 0.0, 0.0, 0.0, 0.0, 0.0, 0.0, 0.0, 0.0, 0.0, 0.0, 0.0, 0.0, 0.0, 0.0, 0.0, 0.0, 0.0, 0.0, 0.0, 0.0, 0.0, 0.0, 0.0, 0.0, 0.0, 0.0, 0.0, 0.0, 0.0, 0.0, 0.0, 0.0, 0.0, 0.0, 0.0, 0.0, 0.0, 0.0, 0.0, 0.0, 0.0, 0.0, 0.0, 0.0, 0.0, 0.0, 0.0, 0.0, 0.0, 0.0, 0.0, 0.0, 0.0, 0.0, 0.0, 0.0, 0.0, 0.0, 0.0, 0.0, 0.0, 0.0, 0.0, 0.0, 0.0, 0.0, 0.0, 0.0, 0.0, 0.0, 0.0, 0.0, 0.0, 0.0, 0.0, 0.0, 0.0, 0.0, 0.0, 0.0, 0.0, 0.0, 0.0, 0.0, 0.0, 0.0, 0.0, 0.0, 0.0, 0.0, 0.0, 0.0, 0.0, 0.0, 0.0, 0.0, 0.0, 0.0, 0.0, 0.0, 0.0, 0.0, 0.0, 0.0, 0.0, 0.0, 0.0, 0.0, 0.0, 0.0, 0.0, 0.0, 0.0, 0.0, 0.0, 0.0, 0.0, 0.0, 0.0, 0.0, 0.0, 0.0, 0.0, 0.0, 0.0, 0.0, 0.0, 0.0, 0.0, 0.0, 0.0, 0.0, 0.0, 0.0, 0.0, 0.0, 0.0, 0.0, 0.0, 0.0, 0.0, 0.0, 0.0, 0.0, 0.0, 0.0, 0.0, 0.0, 0.0, 0.0, 0.0, 0.0, 0.0, 0.0, 0.0, 0.0, 0.0, 0.0, 0.0, 0.0, 0.0, 0.0, 0.0, 0.0, 0.0, 0.0, 0.0, 0.0, 0.0, 0.0, 0.0, 0.0, 0.0, 0.0, 0.0, 0.0, 0.0, 0.0, 0.0, 0.0, 0.0, 0.0, 0.0, 0.0, 0.0, 0.0, 0.0, 0.0, 0.0, 0.0, 0.0, 0.0, 0.0, 0.0, 0.0, 0.0, 0.0, 0.0, 0.0, 0.0, 0.0, 0.0, 0.0, 0.0, 0.0, 0.0, 0.0, 0.0, 0.0, 0.0, 0.0, 0.0, 0.0, 0.0, 0.0, 0.0, 0.0, 0.0, 0.0, 0.0, 0.0, 0.0, 0.0, 0.0, 0.0, 0.0, 0.0, 0.0, 0.0, 0.0, 0.0, 0.0, 0.0, 0.0, 0.0, 0.0, 0.0, 0.0, 0.0, 0.0])
me_cylinder.materials.append(mat_material_001)
me_cylinder.materials.append(mat_material_002)
me_cylinder.materials.append(mat_material_003)
me_cylinder.update()
me_cylinder_004 = bpy.data.meshes.new('Cylinder.004')
me_cylinder_004.from_pydata([(0.0, 1.0, -1.0), (0.0, 1.0, 1.0), (0.1951, 0.9808, -1.0), (0.1951, 0.9808, 1.0), (0.3827, 0.9239, -1.0), (0.3827, 0.9239, 1.0), (0.5556, 0.8315, -1.0), (0.5556, 0.8315, 1.0), (0.7071, 0.7071, -1.0), (0.7071, 0.7071, 1.0), (0.8315, 0.5556, -1.0), (0.8315, 0.5556, 1.0), (0.9239, 0.3827, -1.0), (0.9239, 0.3827, 1.0), (0.9808, 0.1951, -1.0), (0.9808, 0.1951, 1.0), (1.0, 0.0, -1.0), (1.0, 0.0, 1.0), (0.9808, -0.1951, -1.0), (0.9808, -0.1951, 1.0), (0.9239, -0.3827, -1.0), (0.9239, -0.3827, 1.0), (0.8315, -0.5556, -1.0), (0.8315, -0.5556, 1.0), (0.7071, -0.7071, -1.0), (0.7071, -0.7071, 1.0), (0.5556, -0.8315, -1.0), (0.5556, -0.8315, 1.0), (0.3827, -0.9239, -1.0), (0.3827, -0.9239, 1.0), (0.1951, -0.9808, -1.0), (0.1951, -0.9808, 1.0), (0.0, -1.0, -1.0), (0.0, -1.0, 1.0), (-0.1951, -0.9808, -1.0), (-0.1951, -0.9808, 1.0), (-0.3827, -0.9239, -1.0), (-0.3827, -0.9239, 1.0), (-0.5556, -0.8315, -1.0), (-0.5556, -0.8315, 1.0), (-0.7071, -0.7071, -1.0), (-0.7071, -0.7071, 1.0), (-0.8315, -0.5556, -1.0), (-0.8315, -0.5556, 1.0), (-0.9239, -0.3827, -1.0), (-0.9239, -0.3827, 1.0), (-0.9808, -0.1951, -1.0), (-0.9808, -0.1951, 1.0), (-1.0, 0.0, -1.0), (-1.0, 0.0, 1.0), (-0.9808, 0.1951, -1.0), (-0.9808, 0.1951, 1.0), (-0.9239, 0.3827, -1.0), (-0.9239, 0.3827, 1.0), (-0.8315, 0.5556, -1.0), (-0.8315, 0.5556, 1.0), (-0.7071, 0.7071, -1.0), (-0.7071, 0.7071, 1.0), (-0.5556, 0.8315, -1.0), (-0.5556, 0.8315, 1.0), (-0.3827, 0.9239, -1.0), (-0.3827, 0.9239, 1.0), (-0.1951, 0.9808, -1.0), (-0.1951, 0.9808, 1.0), (0.1951, 0.9808, 23.9), (0.0, 1.0, 23.9), (0.3827, 0.9239, 23.9), (0.5556, 0.8315, 23.9), (0.7071, 0.7071, 23.9), (0.8315, 0.5556, 23.9), (0.9239, 0.3827, 23.9), (0.9808, 0.1951, 23.9), (1.0, 1.001e-06, 23.9), (0.9808, -0.1951, 23.9), (0.9239, -0.3827, 23.9), (0.8315, -0.5556, 23.9), (0.7071, -0.7071, 23.9), (0.5556, -0.8315, 23.9), (0.3827, -0.9239, 23.9), (0.1951, -0.9808, 23.9), (0.0, -1.0, 23.9), (-0.1951, -0.9808, 23.9), (-0.3827, -0.9239, 23.9), (-0.5556, -0.8315, 23.9), (-0.7071, -0.7071, 23.9), (-0.8315, -0.5556, 23.9), (-0.9239, -0.3827, 23.9), (-0.9808, -0.1951, 23.9), (-1.0, 1.001e-06, 23.9), (-0.9808, 0.1951, 23.9), (-0.9239, 0.3827, 23.9), (-0.8315, 0.5556, 23.9), (-0.7071, 0.7071, 23.9), (-0.5556, 0.8315, 23.9), (-0.3827, 0.9239, 23.9), (-0.1951, 0.9808, 23.9), (0.1951, 0.9808, 34.85), (0.0, 1.0, 34.85), (0.3827, 0.9239, 34.85), (0.5556, 0.8315, 34.85), (0.7071, 0.7071, 34.85), (0.8315, 0.5556, 34.85), (0.9239, 0.3827, 34.85), (0.9808, 0.1951, 34.85), (1.0, 1.479e-06, 34.85), (0.9808, -0.1951, 34.85), (0.9239, -0.3827, 34.85), (0.8315, -0.5556, 34.85), (0.7071, -0.7071, 34.85), (0.5556, -0.8315, 34.85), (0.3827, -0.9239, 34.85), (0.1951, -0.9808, 34.85), (0.0, -1.0, 34.85), (-0.1951, -0.9808, 34.85), (-0.3827, -0.9239, 34.85), (-0.5556, -0.8315, 34.85), (-0.7071, -0.7071, 34.85), (-0.8315, -0.5556, 34.85), (-0.9239, -0.3827, 34.85), (-0.9808, -0.1951, 34.85), (-1.0, 1.479e-06, 34.85), (-0.9808, 0.1951, 34.85), (-0.9239, 0.3827, 34.85), (-0.8315, 0.5556, 34.85), (-0.7071, 0.7071, 34.85), (-0.5556, 0.8315, 34.85), (-0.3827, 0.9239, 34.85), (-0.1951, 0.9808, 34.85), (0.0107, 1.031, 34.27), (0.0107, 1.031, 36.5), (0.2277, 1.01, 34.27), (0.2277, 1.01, 36.5), (0.4363, 0.9462, 34.27), (0.4363, 0.9462, 36.5), (0.6286, 0.8435, 34.27), (0.6286, 0.8435, 36.5), (0.7972, 0.7051, 34.27), (0.7972, 0.7051, 36.5), (0.9355, 0.5366, 34.27), (0.9355, 0.5366, 36.5), (1.038, 0.3443, 34.27), (1.038, 0.3443, 36.5), (1.102, 0.1356, 34.27), (1.102, 0.1356, 36.5), (1.123, -0.08137, 34.27), (1.123, -0.08137, 36.5), (1.102, -0.2984, 34.27), (1.102, -0.2984, 36.5), (1.038, -0.507, 34.27), (1.038, -0.507, 36.5), (0.9355, -0.6993, 34.27), (0.9355, -0.6993, 36.5), (0.7972, -0.8679, 34.27), (0.7972, -0.8679, 36.5), (0.6286, -1.006, 34.27), (0.6286, -1.006, 36.5), (0.4363, -1.109, 34.27), (0.4363, -1.109, 36.5), (0.2277, -1.172, 34.27), (0.2277, -1.172, 36.5), (0.0107, -1.194, 34.27), (0.0107, -1.194, 36.5), (-0.2063, -1.172, 34.27), (-0.2063, -1.172, 36.5), (-0.415, -1.109, 34.27), (-0.415, -1.109, 36.5), (-0.6073, -1.006, 34.27), (-0.6073, -1.006, 36.5), (-0.7758, -0.8679, 34.27), (-0.7758, -0.8679, 36.5), (-0.9141, -0.6993, 34.27), (-0.9141, -0.6993, 36.5), (-1.017, -0.507, 34.27), (-1.017, -0.507, 36.5), (-1.08, -0.2984, 34.27), (-1.08, -0.2984, 36.5), (-1.102, -0.08137, 34.27), (-1.102, -0.08137, 36.5), (-1.08, 0.1356, 34.27), (-1.08, 0.1356, 36.5), (-1.017, 0.3443, 34.27), (-1.017, 0.3443, 36.5), (-0.9141, 0.5366, 34.27), (-0.9141, 0.5366, 36.5), (-0.7758, 0.7051, 34.27), (-0.7758, 0.7051, 36.5), (-0.6073, 0.8435, 34.27), (-0.6073, 0.8435, 36.5), (-0.415, 0.9462, 34.27), (-0.415, 0.9462, 36.5), (-0.2063, 1.01, 34.27), (-0.2063, 1.01, 36.5), (0.0107, 1.031, -3.013), (0.0107, 1.031, -0.7887), (0.2277, 1.01, -3.013), (0.2277, 1.01, -0.7887), (0.4363, 0.9462, -3.013), (0.4363, 0.9462, -0.7887), (0.6286, 0.8435, -3.013), (0.6286, 0.8435, -0.7887), (0.7972, 0.7051, -3.013), (0.7972, 0.7051, -0.7887), (0.9355, 0.5366, -3.013), (0.9355, 0.5366, -0.7887), (1.038, 0.3443, -3.013), (1.038, 0.3443, -0.7887), (1.102, 0.1356, -3.013), (1.102, 0.1356, -0.7887), (1.123, -0.08137, -3.013), (1.123, -0.08137, -0.7887), (1.102, -0.2984, -3.013), (1.102, -0.2984, -0.7887), (1.038, -0.507, -3.013), (1.038, -0.507, -0.7887), (0.9355, -0.6993, -3.013), (0.9355, -0.6993, -0.7887), (0.7972, -0.8679, -3.013), (0.7972, -0.8679, -0.7887), (0.6286, -1.006, -3.013), (0.6286, -1.006, -0.7887), (0.4363, -1.109, -3.013), (0.4363, -1.109, -0.7887), (0.2277, -1.172, -3.013), (0.2277, -1.172, -0.7887), (0.0107, -1.194, -3.013), (0.0107, -1.194, -0.7887), (-0.2063, -1.172, -3.013), (-0.2063, -1.172, -0.7887), (-0.415, -1.109, -3.013), (-0.415, -1.109, -0.7887), (-0.6073, -1.006, -3.013), (-0.6073, -1.006, -0.7887), (-0.7758, -0.8679, -3.013), (-0.7758, -0.8679, -0.7887), (-0.9141, -0.6993, -3.013), (-0.9141, -0.6993, -0.7887), (-1.017, -0.507, -3.013), (-1.017, -0.507, -0.7887), (-1.08, -0.2984, -3.013), (-1.08, -0.2984, -0.7887), (-1.102, -0.08137, -3.013), (-1.102, -0.08137, -0.7887), (-1.08, 0.1356, -3.013), (-1.08, 0.1356, -0.7887), (-1.017, 0.3443, -3.013), (-1.017, 0.3443, -0.7887), (-0.9141, 0.5366, -3.013), (-0.9141, 0.5366, -0.7887), (-0.7758, 0.7051, -3.013), (-0.7758, 0.7051, -0.7887), (-0.6073, 0.8435, -3.013), (-0.6073, 0.8435, -0.7887), (-0.415, 0.9462, -3.013), (-0.415, 0.9462, -0.7887), (-0.2063, 1.01, -3.013), (-0.2063, 1.01, -0.7887)], [], [(0, 1, 3, 2), (2, 3, 5, 4), (4, 5, 7, 6), (6, 7, 9, 8), (8, 9, 11, 10), (10, 11, 13, 12), (12, 13, 15, 14), (14, 15, 17, 16), (16, 17, 19, 18), (18, 19, 21, 20), (20, 21, 23, 22), (22, 23, 25, 24), (24, 25, 27, 26), (26, 27, 29, 28), (28, 29, 31, 30), (30, 31, 33, 32), (32, 33, 35, 34), (34, 35, 37, 36), (36, 37, 39, 38), (38, 39, 41, 40), (40, 41, 43, 42), (42, 43, 45, 44), (44, 45, 47, 46), (46, 47, 49, 48), (48, 49, 51, 50), (50, 51, 53, 52), (52, 53, 55, 54), (54, 55, 57, 56), (56, 57, 59, 58), (58, 59, 61, 60), (25, 23, 75, 76), (60, 61, 63, 62), (62, 63, 1, 0), (0, 2, 4, 6, 8, 10, 12, 14, 16, 18, 20, 22, 24, 26, 28, 30, 32, 34, 36, 38, 40, 42, 44, 46, 48, 50, 52, 54, 56, 58, 60, 62), (87, 86, 118, 119), (43, 41, 84, 85), (61, 59, 93, 94), (17, 15, 71, 72), (35, 33, 80, 81), (53, 51, 89, 90), (9, 7, 67, 68), (27, 25, 76, 77), (45, 43, 85, 86), (63, 61, 94, 95), (19, 17, 72, 73), (37, 35, 81, 82), (55, 53, 90, 91), (11, 9, 68, 69), (29, 27, 77, 78), (47, 45, 86, 87), (3, 1, 65, 64), (1, 63, 95, 65), (21, 19, 73, 74), (39, 37, 82, 83), (57, 55, 91, 92), (13, 11, 69, 70), (31, 29, 78, 79), (49, 47, 87, 88), (5, 3, 64, 66), (23, 21, 74, 75), (41, 39, 83, 84), (59, 57, 92, 93), (15, 13, 70, 71), (33, 31, 79, 80), (51, 49, 88, 89), (7, 5, 66, 67), (96, 97, 127, 126, 125, 124, 123, 122, 121, 120, 119, 118, 117, 116, 115, 114, 113, 112, 111, 110, 109, 108, 107, 106, 105, 104, 103, 102, 101, 100, 99, 98), (74, 73, 105, 106), (88, 87, 119, 120), (75, 74, 106, 107), (89, 88, 120, 121), (76, 75, 107, 108), (90, 89, 121, 122), (77, 76, 108, 109), (91, 90, 122, 123), (78, 77, 109, 110), (64, 65, 97, 96), (92, 91, 123, 124), (79, 78, 110, 111), (66, 64, 96, 98), (93, 92, 124, 125), (80, 79, 111, 112), (67, 66, 98, 99), (94, 93, 125, 126), (81, 80, 112, 113), (68, 67, 99, 100), (95, 94, 126, 127), (82, 81, 113, 114), (69, 68, 100, 101), (65, 95, 127, 97), (83, 82, 114, 115), (70, 69, 101, 102), (84, 83, 115, 116), (71, 70, 102, 103), (85, 84, 116, 117), (72, 71, 103, 104), (86, 85, 117, 118), (73, 72, 104, 105), (128, 129, 131, 130), (130, 131, 133, 132), (132, 133, 135, 134), (134, 135, 137, 136), (136, 137, 139, 138), (138, 139, 141, 140), (140, 141, 143, 142), (142, 143, 145, 144), (144, 145, 147, 146), (146, 147, 149, 148), (148, 149, 151, 150), (150, 151, 153, 152), (152, 153, 155, 154), (154, 155, 157, 156), (156, 157, 159, 158), (158, 159, 161, 160), (160, 161, 163, 162), (162, 163, 165, 164), (164, 165, 167, 166), (166, 167, 169, 168), (168, 169, 171, 170), (170, 171, 173, 172), (172, 173, 175, 174), (174, 175, 177, 176), (176, 177, 179, 178), (178, 179, 181, 180), (180, 181, 183, 182), (182, 183, 185, 184), (184, 185, 187, 186), (186, 187, 189, 188), (131, 129, 191), (188, 189, 191, 190), (190, 191, 129, 128), (128, 130, 132, 134, 136, 138, 140, 142, 144, 146, 148, 150, 152, 154, 156, 158, 160, 162, 164, 166, 168, 170, 172, 174, 176, 178, 180, 182, 184, 186, 188, 190), (192, 193, 195, 194), (194, 195, 197, 196), (196, 197, 199, 198), (198, 199, 201, 200), (200, 201, 203, 202), (202, 203, 205, 204), (204, 205, 207, 206), (206, 207, 209, 208), (208, 209, 211, 210), (210, 211, 213, 212), (212, 213, 215, 214), (214, 215, 217, 216), (216, 217, 219, 218), (218, 219, 221, 220), (220, 221, 223, 222), (222, 223, 225, 224), (224, 225, 227, 226), (226, 227, 229, 228), (228, 229, 231, 230), (230, 231, 233, 232), (232, 233, 235, 234), (234, 235, 237, 236), (236, 237, 239, 238), (238, 239, 241, 240), (240, 241, 243, 242), (242, 243, 245, 244), (244, 245, 247, 246), (246, 247, 249, 248), (248, 249, 251, 250), (250, 251, 253, 252), (195, 193, 255, 253, 251, 249, 247, 245, 243, 241, 239, 237, 235, 233, 231, 229, 227, 225, 223, 221, 219, 217, 215, 213, 211, 209, 207, 205, 203, 201, 199, 197), (252, 253, 255, 254), (254, 255, 193, 192), (254, 192, 194), (191, 135, 131), (191, 185, 139), (135, 133, 131), (191, 187, 185), (135, 191, 137), (194, 250, 254), (137, 191, 139), (183, 181, 185), (191, 189, 187), (139, 181, 143), (141, 139, 143), (143, 181, 179), (179, 177, 143), (143, 177, 147), (145, 143, 147), (147, 177, 175), (175, 151, 147), (169, 153, 151), (151, 149, 147), (175, 171, 169), (175, 169, 151), (181, 139, 185), (155, 153, 169), (155, 169, 167), (167, 159, 155), (159, 157, 155), (167, 165, 163), (159, 167, 163), (161, 159, 163), (175, 173, 171), (196, 250, 194), (250, 252, 254), (250, 196, 198), (248, 250, 198), (248, 198, 200), (246, 248, 200), (246, 200, 202), (202, 242, 246), (232, 234, 212), (242, 244, 246), (242, 202, 206), (206, 208, 242), (242, 208, 238), (240, 242, 238), (238, 208, 210), (236, 238, 210), (236, 210, 212), (234, 236, 212), (214, 232, 212), (228, 218, 226), (232, 214, 216), (230, 232, 216), (230, 216, 218), (228, 230, 218), (220, 222, 218), (218, 222, 226), (224, 226, 222), (202, 204, 206)])
me_cylinder_004.polygons.foreach_set('material_index', [0, 0, 0, 0, 0, 0, 0, 0, 0, 0, 0, 0, 0, 0, 0, 0, 0, 0, 0, 0, 0, 0, 0, 0, 0, 0, 0, 0, 0, 0, 0, 0, 0, 0, 0, 0, 0, 0, 0, 0, 0, 0, 0, 0, 0, 0, 0, 0, 0, 0, 0, 0, 0, 0, 0, 0, 0, 0, 0, 0, 0, 0, 0, 0, 0, 0, 0, 0, 0, 0, 0, 0, 0, 0, 0, 0, 0, 0, 0, 0, 0, 0, 0, 0, 0, 0, 0, 0, 0, 0, 0, 0, 0, 0, 0, 0, 0, 0, 0, 0, 0, 0, 1, 2, 2, 2, 2, 2, 2, 2, 2, 2, 2, 2, 2, 2, 2, 2, 2, 2, 2, 2, 2, 2, 2, 2, 0, 0, 0, 0, 0, 1, 0, 0, 0, 0, 2, 2, 2, 2, 2, 2, 2, 2, 2, 2, 2, 2, 2, 2, 2, 2, 2, 2, 2, 2, 2, 2, 2, 2, 2, 0, 0, 0, 0, 0, 0, 0, 0, 0, 0, 0, 0, 0, 0, 0, 0, 0, 0, 0, 0, 0, 0, 0, 0, 0, 0, 0, 0, 0, 0, 0, 0, 0, 0, 0, 0, 0, 0, 0, 0, 0, 0, 0, 0, 0, 0, 0, 0, 0, 0, 0, 0, 0, 0, 0, 0, 0, 0, 0, 0, 0, 0, 0])
_uv = me_cylinder_004.uv_layers.new(name='UVMap')
_uv.uv.foreach_set('vector', [0.6222, 0.4094, 0.638, 0.4094, 0.638, 0.4103, 0.6222, 0.4103, 0.6222, 0.4103, 0.638, 0.4103, 0.638, 0.4113, 0.6222, 0.4113, 0.6222, 0.4113, 0.638, 0.4113, 0.638, 0.4123, 0.6222, 0.4123, 0.6222, 0.4123, 0.638, 0.4123, 0.638, 0.4133, 0.6222, 0.4133, 0.6222, 0.4133, 0.638, 0.4133, 0.638, 0.4143, 0.6222, 0.4143, 0.6222, 0.4143, 0.638, 0.4143, 0.638, 0.4153, 0.6222, 0.4153, 0.6222, 0.4153, 0.638, 0.4153, 0.638, 0.4163, 0.6222, 0.4163, 0.6222, 0.4163, 0.638, 0.4163, 0.638, 0.4173, 0.6222, 0.4173, 0.6222, 0.4173, 0.638, 0.4173, 0.638, 0.4182, 0.6222, 0.4182, 0.6222, 0.4182, 0.638, 0.4182, 0.638, 0.4192, 0.6222, 0.4192, 0.6222, 0.4192, 0.638, 0.4192, 0.638, 0.4202, 0.6222, 0.4202, 0.6222, 0.4202, 0.638, 0.4202, 0.638, 0.4212, 0.6222, 0.4212, 0.6222, 0.4212, 0.638, 0.4212, 0.638, 0.4222, 0.6222, 0.4222, 0.6222, 0.4222, 0.638, 0.4222, 0.638, 0.4232, 0.6222, 0.4232, 0.6222, 0.4232, 0.638, 0.4232, 0.638, 0.4242, 0.6222, 0.4242, 0.6222, 0.4242, 0.638, 0.4242, 0.638, 0.4251, 0.6222, 0.4251, 0.6222, 0.4251, 0.638, 0.4251, 0.638, 0.4261, 0.6222, 0.4261, 0.6222, 0.4261, 0.638, 0.4261, 0.638, 0.4271, 0.6222, 0.4271, 0.6222, 0.4271, 0.638, 0.4271, 0.638, 0.4281, 0.6222, 0.4281, 0.6222, 0.4281, 0.638, 0.4281, 0.638, 0.4291, 0.6222, 0.4291, 0.6222, 0.4291, 0.638, 0.4291, 0.638, 0.4301, 0.6222, 0.4301, 0.6222, 0.4301, 0.638, 0.4301, 0.638, 0.4311, 0.6222, 0.4311, 0.6222, 0.4311, 0.638, 0.4311, 0.638, 0.432, 0.6222, 0.432, 0.6222, 0.432, 0.638, 0.432, 0.638, 0.433, 0.6222, 0.433, 0.6222, 0.433, 0.638, 0.433, 0.638, 0.434, 0.6222, 0.434, 0.6222, 0.434, 0.638, 0.434, 0.638, 0.435, 0.6222, 0.435, 0.6222, 0.435, 0.638, 0.435, 0.638, 0.436, 0.6222, 0.436, 0.6222, 0.436, 0.638, 0.436, 0.638, 0.437, 0.6222, 0.437, 0.6222, 0.437, 0.638, 0.437, 0.638, 0.438, 0.6222, 0.438, 0.6222, 0.438, 0.638, 0.438, 0.638, 0.4389, 0.6222, 0.4389, 0.638, 0.4212, 0.638, 0.4202, 0.638, 0.4202, 0.638, 0.4212, 0.6222, 0.4389, 0.638, 0.4389, 0.638, 0.4399, 0.6222, 0.4399, 0.6222, 0.4399, 0.638, 0.4399, 0.638, 0.4409, 0.6222, 0.4409, 0.6152, 0.3896, 0.6158, 0.3909, 0.6166, 0.3922, 0.6177, 0.3932, 0.6189, 0.394, 0.6203, 0.3946, 0.6217, 0.3949, 0.6232, 0.3949, 0.6247, 0.3946, 0.626, 0.394, 0.6273, 0.3932, 0.6283, 0.3922, 0.6291, 0.3909, 0.6297, 0.3896, 0.63, 0.3881, 0.63, 0.3866, 0.6297, 0.3852, 0.6291, 0.3838, 0.6283, 0.3826, 0.6273, 0.3815, 0.626, 0.3807, 0.6247, 0.3801, 0.6232, 0.3798, 0.6217, 0.3798, 0.6203, 0.3801, 0.6189, 0.3807, 0.6177, 0.3815, 0.6166, 0.3826, 0.6158, 0.3838, 0.6152, 0.3852, 0.6149, 0.3866, 0.6149, 0.3881, 0.638, 0.432, 0.638, 0.4311, 0.638, 0.4311, 0.638, 0.432, 0.638, 0.4301, 0.638, 0.4291, 0.638, 0.4291, 0.638, 0.4301, 0.638, 0.4389, 0.638, 0.438, 0.638, 0.438, 0.638, 0.4389, 0.638, 0.4173, 0.638, 0.4163, 0.638, 0.4163, 0.638, 0.4173, 0.638, 0.4261, 0.638, 0.4251, 0.638, 0.4251, 0.638, 0.4261, 0.638, 0.435, 0.638, 0.434, 0.638, 0.434, 0.638, 0.435, 0.638, 0.4133, 0.638, 0.4123, 0.638, 0.4123, 0.638, 0.4133, 0.638, 0.4222, 0.638, 0.4212, 0.638, 0.4212, 0.638, 0.4222, 0.638, 0.4311, 0.638, 0.4301, 0.638, 0.4301, 0.638, 0.4311, 0.638, 0.4399, 0.638, 0.4389, 0.638, 0.4389, 0.638, 0.4399, 0.638, 0.4182, 0.638, 0.4173, 0.638, 0.4173, 0.638, 0.4182, 0.638, 0.4271, 0.638, 0.4261, 0.638, 0.4261, 0.638, 0.4271, 0.638, 0.436, 0.638, 0.435, 0.638, 0.435, 0.638, 0.436, 0.638, 0.4143, 0.638, 0.4133, 0.638, 0.4133, 0.638, 0.4143, 0.638, 0.4232, 0.638, 0.4222, 0.638, 0.4222, 0.638, 0.4232, 0.638, 0.432, 0.638, 0.4311, 0.638, 0.4311, 0.638, 0.432, 0.638, 0.4103, 0.638, 0.4094, 0.638, 0.4094, 0.638, 0.4103, 0.638, 0.4409, 0.638, 0.4399, 0.638, 0.4399, 0.638, 0.4409, 0.638, 0.4192, 0.638, 0.4182, 0.638, 0.4182, 0.638, 0.4192, 0.638, 0.4281, 0.638, 0.4271, 0.638, 0.4271, 0.638, 0.4281, 0.638, 0.437, 0.638, 0.436, 0.638, 0.436, 0.638, 0.437, 0.638, 0.4153, 0.638, 0.4143, 0.638, 0.4143, 0.638, 0.4153, 0.638, 0.4242, 0.638, 0.4232, 0.638, 0.4232, 0.638, 0.4242, 0.638, 0.433, 0.638, 0.432, 0.638, 0.432, 0.638, 0.433, 0.638, 0.4113, 0.638, 0.4103, 0.638, 0.4103, 0.638, 0.4113, 0.638, 0.4202, 0.638, 0.4192, 0.638, 0.4192, 0.638, 0.4202, 0.638, 0.4291, 0.638, 0.4281, 0.638, 0.4281, 0.638, 0.4291, 0.638, 0.438, 0.638, 0.437, 0.638, 0.437, 0.638, 0.438, 0.638, 0.4163, 0.638, 0.4153, 0.638, 0.4153, 0.638, 0.4163, 0.638, 0.4251, 0.638, 0.4242, 0.638, 0.4242, 0.638, 0.4251, 0.638, 0.434, 0.638, 0.433, 0.638, 0.433, 0.638, 0.434, 0.638, 0.4123, 0.638, 0.4113, 0.638, 0.4113, 0.638, 0.4123, 0.5826, 0.3909, 0.5818, 0.3922, 0.5807, 0.3932, 0.5795, 0.394, 0.5781, 0.3946, 0.5766, 0.3949, 0.5752, 0.3949, 0.5737, 0.3946, 0.5723, 0.394, 0.5711, 0.3932, 0.5701, 0.3922, 0.5692, 0.3909, 0.5687, 0.3896, 0.5684, 0.3881, 0.5684, 0.3866, 0.5687, 0.3852, 0.5692, 0.3838, 0.5701, 0.3826, 0.5711, 0.3815, 0.5723, 0.3807, 0.5737, 0.3801, 0.5752, 0.3798, 0.5766, 0.3798, 0.5781, 0.3801, 0.5795, 0.3807, 0.5807, 0.3815, 0.5818, 0.3826, 0.5826, 0.3838, 0.5832, 0.3852, 0.5834, 0.3866, 0.5834, 0.3881, 0.5832, 0.3896, 0.638, 0.4192, 0.638, 0.4182, 0.638, 0.4182, 0.638, 0.4192, 0.638, 0.433, 0.638, 0.432, 0.638, 0.432, 0.638, 0.433, 0.638, 0.4202, 0.638, 0.4192, 0.638, 0.4192, 0.638, 0.4202, 0.638, 0.434, 0.638, 0.433, 0.638, 0.433, 0.638, 0.434, 0.638, 0.4212, 0.638, 0.4202, 0.638, 0.4202, 0.638, 0.4212, 0.638, 0.435, 0.638, 0.434, 0.638, 0.434, 0.638, 0.435, 0.638, 0.4222, 0.638, 0.4212, 0.638, 0.4212, 0.638, 0.4222, 0.638, 0.436, 0.638, 0.435, 0.638, 0.435, 0.638, 0.436, 0.638, 0.4232, 0.638, 0.4222, 0.638, 0.4222, 0.638, 0.4232, 0.638, 0.4103, 0.638, 0.4094, 0.638, 0.4094, 0.638, 0.4103, 0.638, 0.437, 0.638, 0.436, 0.638, 0.436, 0.638, 0.437, 0.638, 0.4242, 0.638, 0.4232, 0.638, 0.4232, 0.638, 0.4242, 0.638, 0.4113, 0.638, 0.4103, 0.638, 0.4103, 0.638, 0.4113, 0.638, 0.438, 0.638, 0.437, 0.638, 0.437, 0.638, 0.438, 0.638, 0.4251, 0.638, 0.4242, 0.638, 0.4242, 0.638, 0.4251, 0.638, 0.4123, 0.638, 0.4113, 0.638, 0.4113, 0.638, 0.4123, 0.638, 0.4389, 0.638, 0.438, 0.638, 0.438, 0.638, 0.4389, 0.638, 0.4261, 0.638, 0.4251, 0.638, 0.4251, 0.638, 0.4261, 0.638, 0.4133, 0.638, 0.4123, 0.638, 0.4123, 0.638, 0.4133, 0.638, 0.4399, 0.638, 0.4389, 0.638, 0.4389, 0.638, 0.4399, 0.638, 0.4271, 0.638, 0.4261, 0.638, 0.4261, 0.638, 0.4271, 0.638, 0.4143, 0.638, 0.4133, 0.638, 0.4133, 0.638, 0.4143, 0.638, 0.4409, 0.638, 0.4399, 0.638, 0.4399, 0.638, 0.4409, 0.638, 0.4281, 0.638, 0.4271, 0.638, 0.4271, 0.638, 0.4281, 0.638, 0.4153, 0.638, 0.4143, 0.638, 0.4143, 0.638, 0.4153, 0.638, 0.4291, 0.638, 0.4281, 0.638, 0.4281, 0.638, 0.4291, 0.638, 0.4163, 0.638, 0.4153, 0.638, 0.4153, 0.638, 0.4163, 0.638, 0.4301, 0.638, 0.4291, 0.638, 0.4291, 0.638, 0.4301, 0.638, 0.4173, 0.638, 0.4163, 0.638, 0.4163, 0.638, 0.4173, 0.638, 0.4311, 0.638, 0.4301, 0.638, 0.4301, 0.638, 0.4311, 0.638, 0.4182, 0.638, 0.4173, 0.638, 0.4173, 0.638, 0.4182, 0.5028, 0.1023, 0.5679, 0.1023, 0.5679, 0.1087, 0.5028, 0.1087, 0.5028, 0.1087, 0.5679, 0.1087, 0.5679, 0.115, 0.5028, 0.115, 0.5028, 0.115, 0.5679, 0.115, 0.5679, 0.1214, 0.5028, 0.1214, 0.5028, 0.1214, 0.5679, 0.1214, 0.5679, 0.1278, 0.5028, 0.1278, 0.5028, 0.1278, 0.5679, 0.1278, 0.5679, 0.1342, 0.5028, 0.1342, 0.5028, 0.1342, 0.5679, 0.1342, 0.5679, 0.1406, 0.5028, 0.1406, 0.5028, 0.1406, 0.5679, 0.1406, 0.5679, 0.1469, 0.5028, 0.1469, 0.5028, 0.1469, 0.5679, 0.1469, 0.5679, 0.1533, 0.5028, 0.1533, 0.5028, 0.1533, 0.5679, 0.1533, 0.5679, 0.1597, 0.5028, 0.1597, 0.5028, 0.1597, 0.5679, 0.1597, 0.5679, 0.1661, 0.5028, 0.1661, 0.5028, 0.1661, 0.5679, 0.1661, 0.5679, 0.1725, 0.5028, 0.1725, 0.5028, 0.1725, 0.5679, 0.1725, 0.5679, 0.1788, 0.5028, 0.1788, 0.5028, 0.1788, 0.5679, 0.1788, 0.5679, 0.1852, 0.5028, 0.1852, 0.5028, 0.1852, 0.5679, 0.1852, 0.5679, 0.1916, 0.5028, 0.1916, 0.5028, 0.1916, 0.5679, 0.1916, 0.5679, 0.198, 0.5028, 0.198, 0.5028, 0.198, 0.5679, 0.198, 0.5679, 0.2044, 0.5028, 0.2044, 0.5028, 0.0002199, 0.5679, 0.0002199, 0.5679, 0.006599, 0.5028, 0.006599, 0.5028, 0.006599, 0.5679, 0.006599, 0.5679, 0.01298, 0.5028, 0.01298, 0.5028, 0.01298, 0.5679, 0.01298, 0.5679, 0.01936, 0.5028, 0.01936, 0.5028, 0.01936, 0.5679, 0.01936, 0.5679, 0.02574, 0.5028, 0.02574, 0.5028, 0.02574, 0.5679, 0.02574, 0.5679, 0.03212, 0.5028, 0.03212, 0.5028, 0.03212, 0.5679, 0.03212, 0.5679, 0.03849, 0.5028, 0.03849, 0.5028, 0.03849, 0.5679, 0.03849, 0.5679, 0.04487, 0.5028, 0.04487, 0.5028, 0.04487, 0.5679, 0.04487, 0.5679, 0.05125, 0.5028, 0.05125, 0.5028, 0.05125, 0.5679, 0.05125, 0.5679, 0.05763, 0.5028, 0.05763, 0.5028, 0.05763, 0.5679, 0.05763, 0.5679, 0.06401, 0.5028, 0.06401, 0.5028, 0.06401, 0.5679, 0.06401, 0.5679, 0.07039, 0.5028, 0.07039, 0.5028, 0.07039, 0.5679, 0.07039, 0.5679, 0.07677, 0.5028, 0.07677, 0.5028, 0.07677, 0.5679, 0.07677, 0.5679, 0.08315, 0.5028, 0.08315, 0.5028, 0.08315, 0.5679, 0.08315, 0.5679, 0.08953, 0.5028, 0.08953, 0.0, 0.0, 0.0, 0.0, 0.0, 0.0, 0.5028, 0.08953, 0.5679, 0.08953, 0.5679, 0.09591, 0.5028, 0.09591, 0.5028, 0.09591, 0.5679, 0.09591, 0.5679, 0.1023, 0.5028, 0.1023, 0.5854, 0.06911, 0.5913, 0.06667, 0.5976, 0.06543, 0.6039, 0.06543, 0.6102, 0.06667, 0.6161, 0.06911, 0.6214, 0.07266, 0.6259, 0.07717, 0.6295, 0.08247, 0.6319, 0.08837, 0.6331, 0.09462, 0.6331, 0.101, 0.6319, 0.1073, 0.6295, 0.1132, 0.6259, 0.1185, 0.6214, 0.123, 0.6161, 0.1265, 0.6102, 0.129, 0.6039, 0.1302, 0.5976, 0.1302, 0.5913, 0.129, 0.5854, 0.1265, 0.5801, 0.123, 0.5756, 0.1185, 0.5721, 0.1132, 0.5696, 0.1073, 0.5684, 0.101, 0.5684, 0.09462, 0.5696, 0.08837, 0.5721, 0.08247, 0.5756, 0.07717, 0.5801, 0.07266, 0.5679, 0.3069, 0.5028, 0.3069, 0.5028, 0.3005, 0.5679, 0.3005, 0.5679, 0.3005, 0.5028, 0.3005, 0.5028, 0.2941, 0.5679, 0.2941, 0.5679, 0.2941, 0.5028, 0.2941, 0.5028, 0.2877, 0.5679, 0.2877, 0.5679, 0.2877, 0.5028, 0.2877, 0.5028, 0.2813, 0.5679, 0.2813, 0.5679, 0.2813, 0.5028, 0.2813, 0.5028, 0.275, 0.5679, 0.275, 0.5679, 0.275, 0.5028, 0.275, 0.5028, 0.2686, 0.5679, 0.2686, 0.5679, 0.2686, 0.5028, 0.2686, 0.5028, 0.2622, 0.5679, 0.2622, 0.5679, 0.2622, 0.5028, 0.2622, 0.5028, 0.2558, 0.5679, 0.2558, 0.5679, 0.2558, 0.5028, 0.2558, 0.5028, 0.2494, 0.5679, 0.2494, 0.5679, 0.2494, 0.5028, 0.2494, 0.5028, 0.2431, 0.5679, 0.2431, 0.5679, 0.2431, 0.5028, 0.2431, 0.5028, 0.2367, 0.5679, 0.2367, 0.5679, 0.2367, 0.5028, 0.2367, 0.5028, 0.2303, 0.5679, 0.2303, 0.5679, 0.2303, 0.5028, 0.2303, 0.5028, 0.2239, 0.5679, 0.2239, 0.5679, 0.2239, 0.5028, 0.2239, 0.5028, 0.2175, 0.5679, 0.2175, 0.5679, 0.2175, 0.5028, 0.2175, 0.5028, 0.2112, 0.5679, 0.2112, 0.5679, 0.2112, 0.5028, 0.2112, 0.5028, 0.2048, 0.5679, 0.2048, 0.5679, 0.4089, 0.5028, 0.4089, 0.5028, 0.4025, 0.5679, 0.4025, 0.5679, 0.4025, 0.5028, 0.4025, 0.5028, 0.3962, 0.5679, 0.3962, 0.5679, 0.3962, 0.5028, 0.3962, 0.5028, 0.3898, 0.5679, 0.3898, 0.5679, 0.3898, 0.5028, 0.3898, 0.5028, 0.3834, 0.5679, 0.3834, 0.5679, 0.3834, 0.5028, 0.3834, 0.5028, 0.377, 0.5679, 0.377, 0.5679, 0.377, 0.5028, 0.377, 0.5028, 0.3706, 0.5679, 0.3706, 0.5679, 0.3706, 0.5028, 0.3706, 0.5028, 0.3643, 0.5679, 0.3643, 0.5679, 0.3643, 0.5028, 0.3643, 0.5028, 0.3579, 0.5679, 0.3579, 0.5679, 0.3579, 0.5028, 0.3579, 0.5028, 0.3515, 0.5679, 0.3515, 0.5679, 0.3515, 0.5028, 0.3515, 0.5028, 0.3451, 0.5679, 0.3451, 0.5679, 0.3451, 0.5028, 0.3451, 0.5028, 0.3388, 0.5679, 0.3388, 0.5679, 0.3388, 0.5028, 0.3388, 0.5028, 0.3324, 0.5679, 0.3324, 0.5679, 0.3324, 0.5028, 0.3324, 0.5028, 0.326, 0.5679, 0.326, 0.5679, 0.326, 0.5028, 0.326, 0.5028, 0.3196, 0.5679, 0.3196, 0.6319, 0.2377, 0.6295, 0.2436, 0.6259, 0.2489, 0.6214, 0.2534, 0.6161, 0.2569, 0.6102, 0.2594, 0.6039, 0.2606, 0.5976, 0.2606, 0.5913, 0.2594, 0.5854, 0.2569, 0.5801, 0.2534, 0.5756, 0.2489, 0.5721, 0.2436, 0.5696, 0.2377, 0.5684, 0.2314, 0.5684, 0.225, 0.5696, 0.2188, 0.5721, 0.2129, 0.5756, 0.2076, 0.5801, 0.2031, 0.5854, 0.1995, 0.5913, 0.1971, 0.5976, 0.1958, 0.6039, 0.1958, 0.6102, 0.1971, 0.6161, 0.1995, 0.6214, 0.2031, 0.6259, 0.2076, 0.6295, 0.2129, 0.6319, 0.2188, 0.6331, 0.225, 0.6331, 0.2314, 0.5679, 0.3196, 0.5028, 0.3196, 0.5028, 0.3132, 0.5679, 0.3132, 0.5679, 0.3132, 0.5028, 0.3132, 0.5028, 0.3069, 0.5679, 0.3069, 0.0, 0.0, 0.0, 0.0, 0.0, 0.0, 0.0, 0.0, 0.0, 0.0, 0.0, 0.0, 0.0, 0.0, 0.0, 0.0, 0.0, 0.0, 0.0, 0.0, 0.0, 0.0, 0.0, 0.0, 0.0, 0.0, 0.0, 0.0, 0.0, 0.0, 0.0, 0.0, 0.0, 0.0, 0.0, 0.0, 0.0, 0.0, 0.0, 0.0, 0.0, 0.0, 0.0, 0.0, 0.0, 0.0, 0.0, 0.0, 0.0, 0.0, 0.0, 0.0, 0.0, 0.0, 0.0, 0.0, 0.0, 0.0, 0.0, 0.0, 0.0, 0.0, 0.0, 0.0, 0.0, 0.0, 0.0, 0.0, 0.0, 0.0, 0.0, 0.0, 0.0, 0.0, 0.0, 0.0, 0.0, 0.0, 0.0, 0.0, 0.0, 0.0, 0.0, 0.0, 0.0, 0.0, 0.0, 0.0, 0.0, 0.0, 0.0, 0.0, 0.0, 0.0, 0.0, 0.0, 0.0, 0.0, 0.0, 0.0, 0.0, 0.0, 0.0, 0.0, 0.0, 0.0, 0.0, 0.0, 0.0, 0.0, 0.0, 0.0, 0.0, 0.0, 0.0, 0.0, 0.0, 0.0, 0.0, 0.0, 0.0, 0.0, 0.0, 0.0, 0.0, 0.0, 0.0, 0.0, 0.0, 0.0, 0.0, 0.0, 0.0, 0.0, 0.0, 0.0, 0.0, 0.0, 0.0, 0.0, 0.0, 0.0, 0.0, 0.0, 0.0, 0.0, 0.0, 0.0, 0.0, 0.0, 0.0, 0.0, 0.0, 0.0, 0.0, 0.0, 0.0, 0.0, 0.0, 0.0, 0.0, 0.0, 0.0, 0.0, 0.0, 0.0, 0.0, 0.0, 0.0, 0.0, 0.0, 0.0, 0.0, 0.0, 0.0, 0.0, 0.0, 0.0, 0.0, 0.0, 0.0, 0.0, 0.0, 0.0, 0.0, 0.0, 0.0, 0.0, 0.0, 0.0, 0.0, 0.0, 0.0, 0.0, 0.0, 0.0, 0.0, 0.0, 0.0, 0.0, 0.0, 0.0, 0.0, 0.0, 0.0, 0.0, 0.0, 0.0, 0.0, 0.0, 0.0, 0.0, 0.0, 0.0, 0.0, 0.0, 0.0, 0.0, 0.0, 0.0, 0.0, 0.0, 0.0, 0.0, 0.0, 0.0, 0.0, 0.0, 0.0, 0.0, 0.0, 0.0, 0.0, 0.0, 0.0, 0.0, 0.0, 0.0, 0.0, 0.0, 0.0, 0.0, 0.0, 0.0, 0.0, 0.0, 0.0, 0.0, 0.0, 0.0, 0.0, 0.0, 0.0, 0.0, 0.0, 0.0, 0.0, 0.0, 0.0, 0.0, 0.0, 0.0, 0.0, 0.0, 0.0, 0.0, 0.0, 0.0, 0.0, 0.0, 0.0, 0.0, 0.0, 0.0, 0.0, 0.0, 0.0, 0.0, 0.0, 0.0, 0.0, 0.0, 0.0, 0.0, 0.0, 0.0, 0.0, 0.0, 0.0, 0.0, 0.0, 0.0, 0.0, 0.0, 0.0, 0.0, 0.0, 0.0, 0.0, 0.0, 0.0, 0.0, 0.0, 0.0, 0.0, 0.0, 0.0, 0.0, 0.0, 0.0, 0.0, 0.0, 0.0, 0.0, 0.0, 0.0, 0.0, 0.0, 0.0, 0.0, 0.0, 0.0, 0.0, 0.0, 0.0, 0.0, 0.0, 0.0, 0.0, 0.0, 0.0, 0.0, 0.0, 0.0, 0.0, 0.0, 0.0, 0.0, 0.0, 0.0, 0.0, 0.0, 0.0, 0.0, 0.0, 0.0, 0.0, 0.0, 0.0, 0.0, 0.0, 0.0, 0.0, 0.0])
me_cylinder_004.materials.append(mat_material_001)
me_cylinder_004.materials.append(mat_dentedmetal_003)
me_cylinder_004.materials.append(mat_material_003)
me_cylinder_004.update()
me_cylinder_006 = bpy.data.meshes.new('Cylinder.006')
me_cylinder_006.from_pydata([(3.714e-07, 0.203, 0.5091), (5.462e-07, 0.2498, 0.9877), (0.03961, 0.1991, 0.5091), (0.04874, 0.245, 0.9877), (0.0777, 0.1876, 0.5091), (0.0956, 0.2308, 0.9877), (0.1128, 0.1688, 0.5091), (0.1388, 0.2077, 0.9877), (0.1436, 0.1436, 0.5091), (0.1766, 0.1766, 0.9877), (0.1688, 0.1128, 0.5091), (0.2077, 0.1388, 0.9877), (0.1876, 0.0777, 0.5091), (0.2308, 0.0956, 0.9877), (0.1991, 0.03961, 0.5091), (0.245, 0.04873, 0.9877), (0.203, -8.553e-07, 0.5091), (0.2498, -2.022e-06, 0.9877), (0.1991, -0.03961, 0.5091), (0.245, -0.04874, 0.9877), (0.1876, -0.0777, 0.5091), (0.2308, -0.0956, 0.9877), (0.1688, -0.1128, 0.5091), (0.2077, -0.1388, 0.9877), (0.1436, -0.1436, 0.5091), (0.1766, -0.1766, 0.9877), (0.1128, -0.1688, 0.5091), (0.1388, -0.2077, 0.9877), (0.0777, -0.1876, 0.5091), (0.0956, -0.2308, 0.9877), (0.03961, -0.1991, 0.5091), (0.04874, -0.245, 0.9877), (3.714e-07, -0.203, 0.5091), (5.462e-07, -0.2498, 0.9877), (-0.03961, -0.1991, 0.5091), (-0.04874, -0.245, 0.9877), (-0.0777, -0.1876, 0.5091), (-0.0956, -0.2308, 0.9877), (-0.1128, -0.1688, 0.5091), (-0.1388, -0.2077, 0.9877), (-0.1436, -0.1436, 0.5091), (-0.1766, -0.1766, 0.9877), (-0.1688, -0.1128, 0.5091), (-0.2077, -0.1388, 0.9877), (-0.1876, -0.0777, 0.5091), (-0.2308, -0.0956, 0.9877), (-0.1991, -0.03961, 0.5091), (-0.245, -0.04874, 0.9877), (-0.203, -8.553e-07, 0.5091), (-0.2498, -2.022e-06, 0.9877), (-0.1991, 0.03961, 0.5091), (-0.245, 0.04873, 0.9877), (-0.1876, 0.0777, 0.5091), (-0.2308, 0.0956, 0.9877), (-0.1688, 0.1128, 0.5091), (-0.2077, 0.1388, 0.9877), (-0.1436, 0.1436, 0.5091), (-0.1766, 0.1766, 0.9877), (-0.1128, 0.1688, 0.5091), (-0.1388, 0.2077, 0.9877), (-0.0777, 0.1876, 0.5091), (-0.0956, 0.2308, 0.9877), (-0.03961, 0.1991, 0.5091), (-0.04874, 0.245, 0.9877), (0.01981, 0.2011, 0.5091), (0.02437, 0.2474, 0.9877), (4.588e-07, 0.2264, 0.7484), (0.04417, 0.2221, 0.7484), (0.05866, 0.1934, 0.5091), (0.07217, 0.2379, 0.9877), (0.08665, 0.2092, 0.7484), (0.09525, 0.1782, 0.5091), (0.1172, 0.2193, 0.9877), (0.1258, 0.1883, 0.7484), (0.1282, 0.1562, 0.5091), (0.1577, 0.1922, 0.9877), (0.1601, 0.1601, 0.7484), (0.1562, 0.1282, 0.5091), (0.1922, 0.1577, 0.9877), (0.1883, 0.1258, 0.7484), (0.1782, 0.09525, 0.5091), (0.2193, 0.1172, 0.9877), (0.2092, 0.08665, 0.7484), (0.1934, 0.05865, 0.5091), (0.2379, 0.07217, 0.9877), (0.2221, 0.04417, 0.7484), (0.2011, 0.0198, 0.5091), (0.2474, 0.02437, 0.9877), (0.2264, -1.439e-06, 0.7484), (0.2011, -0.01981, 0.5091), (0.2474, -0.02437, 0.9877), (0.2221, -0.04418, 0.7484), (0.1934, -0.05866, 0.5091), (0.2379, -0.07217, 0.9877), (0.2092, -0.08665, 0.7484), (0.1782, -0.09525, 0.5091), (0.2193, -0.1172, 0.9877), (0.1883, -0.1258, 0.7484), (0.1562, -0.1282, 0.5091), (0.1922, -0.1577, 0.9877), (0.1601, -0.1601, 0.7484), (0.1282, -0.1562, 0.5091), (0.1577, -0.1922, 0.9877), (0.1258, -0.1883, 0.7484), (0.09525, -0.1782, 0.5091), (0.1172, -0.2193, 0.9877), (0.08665, -0.2092, 0.7484), (0.05866, -0.1934, 0.5091), (0.07217, -0.2379, 0.9877), (0.04417, -0.2221, 0.7484), (0.01981, -0.2011, 0.5091), (0.02437, -0.2474, 0.9877), (4.588e-07, -0.2264, 0.7484), (-0.01981, -0.2011, 0.5091), (-0.02437, -0.2474, 0.9877), (-0.04417, -0.2221, 0.7484), (-0.05866, -0.1934, 0.5091), (-0.07217, -0.2379, 0.9877), (-0.08665, -0.2092, 0.7484), (-0.09525, -0.1782, 0.5091), (-0.1172, -0.2193, 0.9877), (-0.1258, -0.1883, 0.7484), (-0.1282, -0.1562, 0.5091), (-0.1577, -0.1922, 0.9877), (-0.1601, -0.1601, 0.7484), (-0.1562, -0.1282, 0.5091), (-0.1922, -0.1577, 0.9877), (-0.1883, -0.1258, 0.7484), (-0.1782, -0.09525, 0.5091), (-0.2193, -0.1172, 0.9877), (-0.2092, -0.08665, 0.7484), (-0.1934, -0.05866, 0.5091), (-0.2379, -0.07217, 0.9877), (-0.2221, -0.04418, 0.7484), (-0.2011, -0.01981, 0.5091), (-0.2474, -0.02437, 0.9877), (-0.2264, -1.439e-06, 0.7484), (-0.2011, 0.0198, 0.5091), (-0.2474, 0.02437, 0.9877), (-0.2221, 0.04417, 0.7484), (-0.1934, 0.05865, 0.5091), (-0.2379, 0.07217, 0.9877), (-0.2092, 0.08665, 0.7484), (-0.1782, 0.09525, 0.5091), (-0.2193, 0.1172, 0.9877), (-0.1883, 0.1258, 0.7484), (-0.1562, 0.1282, 0.5091), (-0.1922, 0.1577, 0.9877), (-0.1601, 0.1601, 0.7484), (-0.1282, 0.1562, 0.5091), (-0.1577, 0.1922, 0.9877), (-0.1258, 0.1883, 0.7484), (-0.09525, 0.1782, 0.5091), (-0.1172, 0.2193, 0.9877), (-0.08665, 0.2092, 0.7484), (-0.05866, 0.1934, 0.5091), (-0.07217, 0.2379, 0.9877), (-0.04417, 0.2221, 0.7484), (-0.01981, 0.2011, 0.5091), (-0.02437, 0.2474, 0.9877), (-0.02209, 0.2242, 0.7484), (-0.06541, 0.2156, 0.7484), (-0.1062, 0.1987, 0.7484), (-0.143, 0.1742, 0.7484), (-0.1742, 0.143, 0.7484), (-0.1987, 0.1062, 0.7484), (-0.2156, 0.06541, 0.7484), (-0.2243, 0.02209, 0.7484), (-0.2243, -0.02209, 0.7484), (-0.2156, -0.06541, 0.7484), (-0.1987, -0.1062, 0.7484), (-0.1742, -0.143, 0.7484), (-0.143, -0.1742, 0.7484), (-0.1062, -0.1987, 0.7484), (-0.06541, -0.2156, 0.7484), (-0.02209, -0.2243, 0.7484), (0.02209, -0.2243, 0.7484), (0.06541, -0.2156, 0.7484), (0.1062, -0.1987, 0.7484), (0.143, -0.1742, 0.7484), (0.1742, -0.143, 0.7484), (0.1987, -0.1062, 0.7484), (0.2156, -0.06541, 0.7484), (0.2243, -0.02209, 0.7484), (0.2243, 0.02209, 0.7484), (0.2156, 0.06541, 0.7484), (0.1987, 0.1062, 0.7484), (0.1742, 0.143, 0.7484), (0.143, 0.1742, 0.7484), (0.1062, 0.1987, 0.7484), (0.06541, 0.2156, 0.7484), (0.02209, 0.2242, 0.7484), (-0.2469, -13.95, 4.17), (0.2782, -13.95, 4.17), (-0.2469, -20.91, 4.17), (0.2782, -20.91, 4.17), (-0.2469, -13.95, 0.9249), (0.2782, -13.95, 0.9249), (-0.2469, -20.91, 0.9249), (0.2782, -20.91, 0.9249), (-0.2469, 1.838, 4.17), (0.2782, 1.838, 4.17), (0.2782, 1.838, 0.9249), (-0.2469, 1.838, 0.9249), (0.2782, -13.95, 2.548), (0.2782, 1.838, 2.548), (0.2782, -6.055, 4.17), (0.2782, -6.055, 0.9249), (0.2782, -6.055, 2.548), (0.2782, -17.43, 4.17), (0.2782, -20.91, 2.548), (0.2782, -17.43, 0.9249), (0.2782, -13.95, 3.359), (0.2782, -13.95, 1.736), (0.2782, -19.17, 4.17), (0.2782, -20.91, 1.736), (0.2782, -15.69, 0.9249), (0.2782, -13.95, 3.765), (0.2782, -13.95, 2.142), (0.2782, -15.69, 4.17), (0.2782, -20.91, 3.359), (0.2782, -19.17, 0.9249), (0.2782, -13.95, 2.953), (0.2782, -13.95, 1.331)], [], [(191, 65, 3, 67), (190, 69, 5, 70), (189, 72, 7, 73), (188, 75, 9, 76), (187, 78, 11, 79), (186, 81, 13, 82), (185, 84, 15, 85), (184, 87, 17, 88), (183, 90, 19, 91), (182, 93, 21, 94), (181, 96, 23, 97), (180, 99, 25, 100), (179, 102, 27, 103), (178, 105, 29, 106), (177, 108, 31, 109), (176, 111, 33, 112), (175, 114, 35, 115), (174, 117, 37, 118), (173, 120, 39, 121), (172, 123, 41, 124), (171, 126, 43, 127), (170, 129, 45, 130), (169, 132, 47, 133), (168, 135, 49, 136), (167, 138, 51, 139), (166, 141, 53, 142), (165, 144, 55, 145), (164, 147, 57, 148), (163, 150, 59, 151), (162, 153, 61, 154), (65, 1, 159), (161, 156, 63, 157), (160, 159, 1, 66), (158, 0, 64), (158, 160, 66, 0), (62, 157, 160, 158), (157, 63, 159, 160), (155, 161, 157, 62), (60, 154, 161, 155), (154, 61, 156, 161), (152, 162, 154, 60), (58, 151, 162, 152), (151, 59, 153, 162), (149, 163, 151, 58), (56, 148, 163, 149), (148, 57, 150, 163), (146, 164, 148, 56), (54, 145, 164, 146), (145, 55, 147, 164), (143, 165, 145, 54), (52, 142, 165, 143), (142, 53, 144, 165), (140, 166, 142, 52), (50, 139, 166, 140), (139, 51, 141, 166), (137, 167, 139, 50), (48, 136, 167, 137), (136, 49, 138, 167), (134, 168, 136, 48), (46, 133, 168, 134), (133, 47, 135, 168), (131, 169, 133, 46), (44, 130, 169, 131), (130, 45, 132, 169), (128, 170, 130, 44), (42, 127, 170, 128), (127, 43, 129, 170), (125, 171, 127, 42), (40, 124, 171, 125), (124, 41, 126, 171), (122, 172, 124, 40), (38, 121, 172, 122), (121, 39, 123, 172), (119, 173, 121, 38), (36, 118, 173, 119), (118, 37, 120, 173), (116, 174, 118, 36), (34, 115, 174, 116), (115, 35, 117, 174), (113, 175, 115, 34), (32, 112, 175, 113), (112, 33, 114, 175), (110, 176, 112, 32), (30, 109, 176, 110), (109, 31, 111, 176), (107, 177, 109, 30), (28, 106, 177, 107), (106, 29, 108, 177), (104, 178, 106, 28), (26, 103, 178, 104), (103, 27, 105, 178), (101, 179, 103, 26), (24, 100, 179, 101), (100, 25, 102, 179), (98, 180, 100, 24), (22, 97, 180, 98), (97, 23, 99, 180), (95, 181, 97, 22), (20, 94, 181, 95), (94, 21, 96, 181), (92, 182, 94, 20), (18, 91, 182, 92), (91, 19, 93, 182), (89, 183, 91, 18), (16, 88, 183, 89), (88, 17, 90, 183), (86, 184, 88, 16), (14, 85, 184, 86), (85, 15, 87, 184), (83, 185, 85, 14), (12, 82, 185, 83), (82, 13, 84, 185), (80, 186, 82, 12), (10, 79, 186, 80), (79, 11, 81, 186), (77, 187, 79, 10), (8, 76, 187, 77), (76, 9, 78, 187), (74, 188, 76, 8), (6, 73, 188, 74), (73, 7, 75, 188), (71, 189, 73, 6), (4, 70, 189, 71), (70, 5, 72, 189), (68, 190, 70, 4), (2, 67, 190, 68), (67, 3, 69, 190), (64, 191, 67, 2), (0, 66, 191, 64), (66, 1, 65, 191), (192, 194, 195, 214, 209, 219, 193), (194, 198, 199, 215, 210, 220, 195), (198, 196, 197, 216, 211, 221, 199), (208, 205, 201, 206), (194, 192, 196, 198), (199, 221, 211, 216, 197, 223, 213, 218, 204, 222, 212, 217, 193, 219, 209, 214, 195, 220, 210, 215), (203, 200, 201, 205, 202), (196, 203, 202, 207, 197), (193, 206, 201, 200, 192), (192, 200, 203, 196), (207, 202, 205, 208), (197, 207, 208, 204, 218, 213, 223), (204, 208, 206, 193, 217, 212, 222), (64, 155, 158), (155, 62, 158), (64, 2, 68), (104, 107, 113), (64, 68, 71), (152, 60, 155), (68, 4, 71), (152, 64, 71), (71, 149, 152), (149, 58, 152), (71, 6, 74), (149, 71, 74), (74, 146, 149), (146, 56, 149), (74, 8, 77), (146, 74, 77), (77, 131, 146), (143, 54, 146), (77, 10, 80), (77, 83, 86), (137, 143, 146), (140, 52, 143), (80, 12, 83), (77, 86, 131), (137, 140, 143), (137, 50, 140), (83, 14, 86), (159, 69, 65), (98, 125, 128), (137, 146, 134), (134, 48, 137), (89, 131, 86), (77, 80, 83), (89, 18, 92), (107, 30, 110), (131, 89, 92), (92, 128, 131), (86, 16, 89), (128, 44, 131), (128, 92, 95), (95, 98, 128), (92, 20, 95), (125, 42, 128), (152, 155, 64), (101, 104, 98), (95, 22, 98), (122, 40, 125), (104, 125, 98), (122, 125, 119), (98, 24, 101), (119, 38, 122), (119, 125, 104), (104, 113, 119), (101, 26, 104), (116, 36, 119), (113, 116, 119), (146, 131, 134), (104, 28, 107), (113, 34, 116), (113, 107, 110), (32, 113, 110), (131, 46, 134), (69, 3, 65), (159, 63, 156), (69, 159, 156), (156, 72, 69), (72, 5, 69), (156, 61, 153), (72, 156, 153), (153, 81, 72), (75, 7, 72), (153, 59, 150), (81, 78, 72), (78, 75, 72), (78, 9, 75), (150, 57, 147), (153, 147, 144), (81, 11, 78), (147, 55, 144), (81, 153, 144), (84, 141, 138), (84, 13, 81), (144, 53, 141), (84, 81, 141), (135, 90, 87), (87, 15, 84), (141, 51, 138), (87, 84, 138), (138, 135, 87), (93, 90, 135), (90, 17, 87), (126, 123, 105), (81, 144, 141), (135, 47, 132), (117, 35, 114), (93, 135, 132), (132, 96, 93), (138, 49, 135), (96, 21, 93), (96, 132, 129), (129, 99, 96), (132, 45, 129), (99, 23, 96), (99, 129, 126), (126, 102, 99), (129, 43, 126), (102, 25, 99), (153, 150, 147), (102, 126, 105), (126, 41, 123), (105, 27, 102), (105, 123, 120), (120, 108, 105), (123, 39, 120), (108, 29, 105), (108, 120, 117), (117, 111, 108), (120, 37, 117), (111, 31, 108), (111, 117, 114), (33, 111, 114), (93, 19, 90)])
_uv = me_cylinder_006.uv_layers.new(name='UVMap')
_uv.uv.foreach_set('vector', [0.6301, 0.4419, 0.638, 0.4419, 0.638, 0.4423, 0.6301, 0.4423, 0.6301, 0.4428, 0.638, 0.4428, 0.638, 0.4433, 0.6301, 0.4433, 0.6301, 0.4438, 0.638, 0.4438, 0.638, 0.4443, 0.6301, 0.4443, 0.6301, 0.4448, 0.638, 0.4448, 0.638, 0.4453, 0.6301, 0.4453, 0.6301, 0.4458, 0.638, 0.4458, 0.638, 0.4463, 0.6301, 0.4463, 0.6301, 0.4468, 0.638, 0.4468, 0.638, 0.4473, 0.6301, 0.4473, 0.6301, 0.4478, 0.638, 0.4478, 0.638, 0.4483, 0.6301, 0.4483, 0.6301, 0.4488, 0.638, 0.4488, 0.638, 0.4493, 0.6301, 0.4493, 0.6301, 0.4497, 0.638, 0.4497, 0.638, 0.4502, 0.6301, 0.4502, 0.6301, 0.4507, 0.638, 0.4507, 0.638, 0.4512, 0.6301, 0.4512, 0.6301, 0.4517, 0.638, 0.4517, 0.638, 0.4522, 0.6301, 0.4522, 0.6301, 0.4527, 0.638, 0.4527, 0.638, 0.4532, 0.6301, 0.4532, 0.6301, 0.4537, 0.638, 0.4537, 0.638, 0.4542, 0.6301, 0.4542, 0.6301, 0.4547, 0.638, 0.4547, 0.638, 0.4552, 0.6301, 0.4552, 0.6301, 0.4557, 0.638, 0.4557, 0.638, 0.4562, 0.6301, 0.4562, 0.6301, 0.4567, 0.638, 0.4567, 0.638, 0.4571, 0.6301, 0.4571, 0.6301, 0.4576, 0.638, 0.4576, 0.638, 0.4581, 0.6301, 0.4581, 0.6301, 0.4586, 0.638, 0.4586, 0.638, 0.4591, 0.6301, 0.4591, 0.6301, 0.4596, 0.638, 0.4596, 0.638, 0.4601, 0.6301, 0.4601, 0.6301, 0.4606, 0.638, 0.4606, 0.638, 0.4611, 0.6301, 0.4611, 0.6301, 0.4616, 0.638, 0.4616, 0.638, 0.4621, 0.6301, 0.4621, 0.6301, 0.4626, 0.638, 0.4626, 0.638, 0.4631, 0.6301, 0.4631, 0.6301, 0.4636, 0.638, 0.4636, 0.638, 0.464, 0.6301, 0.464, 0.6301, 0.4645, 0.638, 0.4645, 0.638, 0.465, 0.6301, 0.465, 0.6301, 0.4655, 0.638, 0.4655, 0.638, 0.466, 0.6301, 0.466, 0.6301, 0.4665, 0.638, 0.4665, 0.638, 0.467, 0.6301, 0.467, 0.6301, 0.4675, 0.638, 0.4675, 0.638, 0.468, 0.6301, 0.468, 0.6301, 0.4685, 0.638, 0.4685, 0.638, 0.469, 0.6301, 0.469, 0.6301, 0.4695, 0.638, 0.4695, 0.638, 0.47, 0.6301, 0.47, 0.6301, 0.4705, 0.638, 0.4705, 0.638, 0.471, 0.6301, 0.471, 0.0, 0.0, 0.0, 0.0, 0.0, 0.0, 0.6301, 0.4714, 0.638, 0.4714, 0.638, 0.4719, 0.6301, 0.4719, 0.6301, 0.4724, 0.638, 0.4724, 0.638, 0.4729, 0.6301, 0.4729, 0.0, 0.0, 0.0, 0.0, 0.0, 0.0, 0.6222, 0.4724, 0.6301, 0.4724, 0.6301, 0.4729, 0.6222, 0.4729, 0.6222, 0.4719, 0.6301, 0.4719, 0.6301, 0.4724, 0.6222, 0.4724, 0.6301, 0.4719, 0.638, 0.4719, 0.638, 0.4724, 0.6301, 0.4724, 0.6222, 0.4714, 0.6301, 0.4714, 0.6301, 0.4719, 0.6222, 0.4719, 0.6222, 0.471, 0.6301, 0.471, 0.6301, 0.4714, 0.6222, 0.4714, 0.6301, 0.471, 0.638, 0.471, 0.638, 0.4714, 0.6301, 0.4714, 0.6222, 0.4705, 0.6301, 0.4705, 0.6301, 0.471, 0.6222, 0.471, 0.6222, 0.47, 0.6301, 0.47, 0.6301, 0.4705, 0.6222, 0.4705, 0.6301, 0.47, 0.638, 0.47, 0.638, 0.4705, 0.6301, 0.4705, 0.6222, 0.4695, 0.6301, 0.4695, 0.6301, 0.47, 0.6222, 0.47, 0.6222, 0.469, 0.6301, 0.469, 0.6301, 0.4695, 0.6222, 0.4695, 0.6301, 0.469, 0.638, 0.469, 0.638, 0.4695, 0.6301, 0.4695, 0.6222, 0.4685, 0.6301, 0.4685, 0.6301, 0.469, 0.6222, 0.469, 0.6222, 0.468, 0.6301, 0.468, 0.6301, 0.4685, 0.6222, 0.4685, 0.6301, 0.468, 0.638, 0.468, 0.638, 0.4685, 0.6301, 0.4685, 0.6222, 0.4675, 0.6301, 0.4675, 0.6301, 0.468, 0.6222, 0.468, 0.6222, 0.467, 0.6301, 0.467, 0.6301, 0.4675, 0.6222, 0.4675, 0.6301, 0.467, 0.638, 0.467, 0.638, 0.4675, 0.6301, 0.4675, 0.6222, 0.4665, 0.6301, 0.4665, 0.6301, 0.467, 0.6222, 0.467, 0.6222, 0.466, 0.6301, 0.466, 0.6301, 0.4665, 0.6222, 0.4665, 0.6301, 0.466, 0.638, 0.466, 0.638, 0.4665, 0.6301, 0.4665, 0.6222, 0.4655, 0.6301, 0.4655, 0.6301, 0.466, 0.6222, 0.466, 0.6222, 0.465, 0.6301, 0.465, 0.6301, 0.4655, 0.6222, 0.4655, 0.6301, 0.465, 0.638, 0.465, 0.638, 0.4655, 0.6301, 0.4655, 0.6222, 0.4645, 0.6301, 0.4645, 0.6301, 0.465, 0.6222, 0.465, 0.6222, 0.464, 0.6301, 0.464, 0.6301, 0.4645, 0.6222, 0.4645, 0.6301, 0.464, 0.638, 0.464, 0.638, 0.4645, 0.6301, 0.4645, 0.6222, 0.4636, 0.6301, 0.4636, 0.6301, 0.464, 0.6222, 0.464, 0.6222, 0.4631, 0.6301, 0.4631, 0.6301, 0.4636, 0.6222, 0.4636, 0.6301, 0.4631, 0.638, 0.4631, 0.638, 0.4636, 0.6301, 0.4636, 0.6222, 0.4626, 0.6301, 0.4626, 0.6301, 0.4631, 0.6222, 0.4631, 0.6222, 0.4621, 0.6301, 0.4621, 0.6301, 0.4626, 0.6222, 0.4626, 0.6301, 0.4621, 0.638, 0.4621, 0.638, 0.4626, 0.6301, 0.4626, 0.6222, 0.4616, 0.6301, 0.4616, 0.6301, 0.4621, 0.6222, 0.4621, 0.6222, 0.4611, 0.6301, 0.4611, 0.6301, 0.4616, 0.6222, 0.4616, 0.6301, 0.4611, 0.638, 0.4611, 0.638, 0.4616, 0.6301, 0.4616, 0.6222, 0.4606, 0.6301, 0.4606, 0.6301, 0.4611, 0.6222, 0.4611, 0.6222, 0.4601, 0.6301, 0.4601, 0.6301, 0.4606, 0.6222, 0.4606, 0.6301, 0.4601, 0.638, 0.4601, 0.638, 0.4606, 0.6301, 0.4606, 0.6222, 0.4596, 0.6301, 0.4596, 0.6301, 0.4601, 0.6222, 0.4601, 0.6222, 0.4591, 0.6301, 0.4591, 0.6301, 0.4596, 0.6222, 0.4596, 0.6301, 0.4591, 0.638, 0.4591, 0.638, 0.4596, 0.6301, 0.4596, 0.6222, 0.4586, 0.6301, 0.4586, 0.6301, 0.4591, 0.6222, 0.4591, 0.6222, 0.4581, 0.6301, 0.4581, 0.6301, 0.4586, 0.6222, 0.4586, 0.6301, 0.4581, 0.638, 0.4581, 0.638, 0.4586, 0.6301, 0.4586, 0.6222, 0.4576, 0.6301, 0.4576, 0.6301, 0.4581, 0.6222, 0.4581, 0.6222, 0.4571, 0.6301, 0.4571, 0.6301, 0.4576, 0.6222, 0.4576, 0.6301, 0.4571, 0.638, 0.4571, 0.638, 0.4576, 0.6301, 0.4576, 0.6222, 0.4567, 0.6301, 0.4567, 0.6301, 0.4571, 0.6222, 0.4571, 0.6222, 0.4562, 0.6301, 0.4562, 0.6301, 0.4567, 0.6222, 0.4567, 0.6301, 0.4562, 0.638, 0.4562, 0.638, 0.4567, 0.6301, 0.4567, 0.6222, 0.4557, 0.6301, 0.4557, 0.6301, 0.4562, 0.6222, 0.4562, 0.6222, 0.4552, 0.6301, 0.4552, 0.6301, 0.4557, 0.6222, 0.4557, 0.6301, 0.4552, 0.638, 0.4552, 0.638, 0.4557, 0.6301, 0.4557, 0.6222, 0.4547, 0.6301, 0.4547, 0.6301, 0.4552, 0.6222, 0.4552, 0.6222, 0.4542, 0.6301, 0.4542, 0.6301, 0.4547, 0.6222, 0.4547, 0.6301, 0.4542, 0.638, 0.4542, 0.638, 0.4547, 0.6301, 0.4547, 0.6222, 0.4537, 0.6301, 0.4537, 0.6301, 0.4542, 0.6222, 0.4542, 0.6222, 0.4532, 0.6301, 0.4532, 0.6301, 0.4537, 0.6222, 0.4537, 0.6301, 0.4532, 0.638, 0.4532, 0.638, 0.4537, 0.6301, 0.4537, 0.6222, 0.4527, 0.6301, 0.4527, 0.6301, 0.4532, 0.6222, 0.4532, 0.6222, 0.4522, 0.6301, 0.4522, 0.6301, 0.4527, 0.6222, 0.4527, 0.6301, 0.4522, 0.638, 0.4522, 0.638, 0.4527, 0.6301, 0.4527, 0.6222, 0.4517, 0.6301, 0.4517, 0.6301, 0.4522, 0.6222, 0.4522, 0.6222, 0.4512, 0.6301, 0.4512, 0.6301, 0.4517, 0.6222, 0.4517, 0.6301, 0.4512, 0.638, 0.4512, 0.638, 0.4517, 0.6301, 0.4517, 0.6222, 0.4507, 0.6301, 0.4507, 0.6301, 0.4512, 0.6222, 0.4512, 0.6222, 0.4502, 0.6301, 0.4502, 0.6301, 0.4507, 0.6222, 0.4507, 0.6301, 0.4502, 0.638, 0.4502, 0.638, 0.4507, 0.6301, 0.4507, 0.6222, 0.4497, 0.6301, 0.4497, 0.6301, 0.4502, 0.6222, 0.4502, 0.6222, 0.4493, 0.6301, 0.4493, 0.6301, 0.4497, 0.6222, 0.4497, 0.6301, 0.4493, 0.638, 0.4493, 0.638, 0.4497, 0.6301, 0.4497, 0.6222, 0.4488, 0.6301, 0.4488, 0.6301, 0.4493, 0.6222, 0.4493, 0.6222, 0.4483, 0.6301, 0.4483, 0.6301, 0.4488, 0.6222, 0.4488, 0.6301, 0.4483, 0.638, 0.4483, 0.638, 0.4488, 0.6301, 0.4488, 0.6222, 0.4478, 0.6301, 0.4478, 0.6301, 0.4483, 0.6222, 0.4483, 0.6222, 0.4473, 0.6301, 0.4473, 0.6301, 0.4478, 0.6222, 0.4478, 0.6301, 0.4473, 0.638, 0.4473, 0.638, 0.4478, 0.6301, 0.4478, 0.6222, 0.4468, 0.6301, 0.4468, 0.6301, 0.4473, 0.6222, 0.4473, 0.6222, 0.4463, 0.6301, 0.4463, 0.6301, 0.4468, 0.6222, 0.4468, 0.6301, 0.4463, 0.638, 0.4463, 0.638, 0.4468, 0.6301, 0.4468, 0.6222, 0.4458, 0.6301, 0.4458, 0.6301, 0.4463, 0.6222, 0.4463, 0.6222, 0.4453, 0.6301, 0.4453, 0.6301, 0.4458, 0.6222, 0.4458, 0.6301, 0.4453, 0.638, 0.4453, 0.638, 0.4458, 0.6301, 0.4458, 0.6222, 0.4448, 0.6301, 0.4448, 0.6301, 0.4453, 0.6222, 0.4453, 0.6222, 0.4443, 0.6301, 0.4443, 0.6301, 0.4448, 0.6222, 0.4448, 0.6301, 0.4443, 0.638, 0.4443, 0.638, 0.4448, 0.6301, 0.4448, 0.6222, 0.4438, 0.6301, 0.4438, 0.6301, 0.4443, 0.6222, 0.4443, 0.6222, 0.4433, 0.6301, 0.4433, 0.6301, 0.4438, 0.6222, 0.4438, 0.6301, 0.4433, 0.638, 0.4433, 0.638, 0.4438, 0.6301, 0.4438, 0.6222, 0.4428, 0.6301, 0.4428, 0.6301, 0.4433, 0.6222, 0.4433, 0.6222, 0.4423, 0.6301, 0.4423, 0.6301, 0.4428, 0.6222, 0.4428, 0.6301, 0.4423, 0.638, 0.4423, 0.638, 0.4428, 0.6301, 0.4428, 0.6222, 0.4419, 0.6301, 0.4419, 0.6301, 0.4423, 0.6222, 0.4423, 0.6222, 0.4414, 0.6301, 0.4414, 0.6301, 0.4419, 0.6222, 0.4419, 0.6301, 0.4414, 0.638, 0.4414, 0.638, 0.4419, 0.6301, 0.4419, 0.3257, 0.506, 0.3759, 0.7277, 0.3891, 0.7129, 0.3781, 0.6607, 0.3671, 0.6086, 0.3562, 0.5564, 0.3452, 0.5043, 0.3759, 0.7277, 0.4815, 0.7307, 0.4668, 0.7115, 0.4473, 0.7118, 0.4279, 0.7122, 0.4085, 0.7125, 0.3891, 0.7129, 0.4815, 0.7307, 0.5024, 0.5018, 0.4829, 0.5016, 0.4789, 0.554, 0.4748, 0.6065, 0.4708, 0.659, 0.4668, 0.7115, 0.3996, 0.2608, 0.3852, 0.01861, 0.3426, 0.02077, 0.3439, 0.2625, 0.3253, 0.7357, 0.3253, 0.5106, 0.2203, 0.5106, 0.2203, 0.7357, 0.4668, 0.7115, 0.4708, 0.659, 0.4748, 0.6065, 0.4789, 0.554, 0.4829, 0.5016, 0.4657, 0.5019, 0.4485, 0.5023, 0.4313, 0.5026, 0.4141, 0.5029, 0.3969, 0.5033, 0.3796, 0.5036, 0.3624, 0.504, 0.3452, 0.5043, 0.3562, 0.5564, 0.3671, 0.6086, 0.3781, 0.6607, 0.3891, 0.7129, 0.4085, 0.7125, 0.4279, 0.7122, 0.4473, 0.7118, 0.4423, 0.0002199, 0.3257, 0.0002857, 0.3426, 0.02077, 0.3852, 0.01861, 0.4278, 0.01645, 0.5024, 0.5018, 0.4423, 0.0002199, 0.4278, 0.01645, 0.4554, 0.259, 0.4829, 0.5016, 0.3452, 0.5043, 0.3439, 0.2625, 0.3426, 0.02077, 0.3257, 0.0002857, 0.3257, 0.506, 0.3253, 0.5106, 0.3253, 0.0002199, 0.2203, 0.0002199, 0.2203, 0.5106, 0.4554, 0.259, 0.4278, 0.01645, 0.3852, 0.01861, 0.3996, 0.2608, 0.4829, 0.5016, 0.4554, 0.259, 0.3996, 0.2608, 0.4141, 0.5029, 0.4313, 0.5026, 0.4485, 0.5023, 0.4657, 0.5019, 0.4141, 0.5029, 0.3996, 0.2608, 0.3439, 0.2625, 0.3452, 0.5043, 0.3624, 0.504, 0.3796, 0.5036, 0.3969, 0.5033, 0.0, 0.0, 0.0, 0.0, 0.0, 0.0, 0.0, 0.0, 0.0, 0.0, 0.0, 0.0, 0.0, 0.0, 0.0, 0.0, 0.0, 0.0, 0.0, 0.0, 0.0, 0.0, 0.0, 0.0, 0.0, 0.0, 0.0, 0.0, 0.0, 0.0, 0.0, 0.0, 0.0, 0.0, 0.0, 0.0, 0.0, 0.0, 0.0, 0.0, 0.0, 0.0, 0.0, 0.0, 0.0, 0.0, 0.0, 0.0, 0.0, 0.0, 0.0, 0.0, 0.0, 0.0, 0.0, 0.0, 0.0, 0.0, 0.0, 0.0, 0.0, 0.0, 0.0, 0.0, 0.0, 0.0, 0.0, 0.0, 0.0, 0.0, 0.0, 0.0, 0.0, 0.0, 0.0, 0.0, 0.0, 0.0, 0.0, 0.0, 0.0, 0.0, 0.0, 0.0, 0.0, 0.0, 0.0, 0.0, 0.0, 0.0, 0.0, 0.0, 0.0, 0.0, 0.0, 0.0, 0.0, 0.0, 0.0, 0.0, 0.0, 0.0, 0.0, 0.0, 0.0, 0.0, 0.0, 0.0, 0.0, 0.0, 0.0, 0.0, 0.0, 0.0, 0.0, 0.0, 0.0, 0.0, 0.0, 0.0, 0.0, 0.0, 0.0, 0.0, 0.0, 0.0, 0.0, 0.0, 0.0, 0.0, 0.0, 0.0, 0.0, 0.0, 0.0, 0.0, 0.0, 0.0, 0.0, 0.0, 0.0, 0.0, 0.0, 0.0, 0.0, 0.0, 0.0, 0.0, 0.0, 0.0, 0.0, 0.0, 0.0, 0.0, 0.0, 0.0, 0.0, 0.0, 0.0, 0.0, 0.0, 0.0, 0.0, 0.0, 0.0, 0.0, 0.0, 0.0, 0.0, 0.0, 0.0, 0.0, 0.0, 0.0, 0.0, 0.0, 0.0, 0.0, 0.0, 0.0, 0.0, 0.0, 0.0, 0.0, 0.0, 0.0, 0.0, 0.0, 0.0, 0.0, 0.0, 0.0, 0.0, 0.0, 0.0, 0.0, 0.0, 0.0, 0.0, 0.0, 0.0, 0.0, 0.0, 0.0, 0.0, 0.0, 0.0, 0.0, 0.0, 0.0, 0.0, 0.0, 0.0, 0.0, 0.0, 0.0, 0.0, 0.0, 0.0, 0.0, 0.0, 0.0, 0.0, 0.0, 0.0, 0.0, 0.0, 0.0, 0.0, 0.0, 0.0, 0.0, 0.0, 0.0, 0.0, 0.0, 0.0, 0.0, 0.0, 0.0, 0.0, 0.0, 0.0, 0.0, 0.0, 0.0, 0.0, 0.0, 0.0, 0.0, 0.0, 0.0, 0.0, 0.0, 0.0, 0.0, 0.0, 0.0, 0.0, 0.0, 0.0, 0.0, 0.0, 0.0, 0.0, 0.0, 0.0, 0.0, 0.0, 0.0, 0.0, 0.0, 0.0, 0.0, 0.0, 0.0, 0.0, 0.0, 0.0, 0.0, 0.0, 0.0, 0.0, 0.0, 0.0, 0.0, 0.0, 0.0, 0.0, 0.0, 0.0, 0.0, 0.0, 0.0, 0.0, 0.0, 0.0, 0.0, 0.0, 0.0, 0.0, 0.0, 0.0, 0.0, 0.0, 0.0, 0.0, 0.0, 0.0, 0.0, 0.0, 0.0, 0.0, 0.0, 0.0, 0.0, 0.0, 0.0, 0.0, 0.0, 0.0, 0.0, 0.0, 0.0, 0.0, 0.0, 0.0, 0.0, 0.0, 0.0, 0.0, 0.0, 0.0, 0.0, 0.0, 0.0, 0.0, 0.0, 0.0, 0.0, 0.0, 0.0, 0.0, 0.0, 0.0, 0.0, 0.0, 0.0, 0.0, 0.0, 0.0, 0.0, 0.0, 0.0, 0.0, 0.0, 0.0, 0.0, 0.0, 0.0, 0.0, 0.0, 0.0, 0.0, 0.0, 0.0, 0.0, 0.0, 0.0, 0.0, 0.0, 0.0, 0.0, 0.0, 0.0, 0.0, 0.0, 0.0, 0.0, 0.0, 0.0, 0.0, 0.0, 0.0, 0.0, 0.0, 0.0, 0.0, 0.0, 0.0, 0.0, 0.0, 0.0, 0.0, 0.0, 0.0, 0.0, 0.0, 0.0, 0.0, 0.0, 0.0, 0.0, 0.0, 0.0, 0.0, 0.0, 0.0, 0.0, 0.0, 0.0, 0.0, 0.0, 0.0, 0.0, 0.0, 0.0, 0.0, 0.0, 0.0, 0.0, 0.0, 0.0, 0.0, 0.0, 0.0, 0.0, 0.0, 0.0, 0.0, 0.0, 0.0, 0.0, 0.0, 0.0, 0.0, 0.0, 0.0, 0.0, 0.0, 0.0, 0.0, 0.0, 0.0, 0.0, 0.0, 0.0, 0.0, 0.0, 0.0, 0.0, 0.0, 0.0, 0.0, 0.0, 0.0, 0.0, 0.0, 0.0, 0.0, 0.0, 0.0, 0.0, 0.0, 0.0, 0.0, 0.0, 0.0, 0.0, 0.0, 0.0, 0.0, 0.0, 0.0, 0.0, 0.0, 0.0, 0.0, 0.0, 0.0, 0.0, 0.0, 0.0, 0.0, 0.0, 0.0, 0.0, 0.0, 0.0, 0.0, 0.0, 0.0, 0.0, 0.0, 0.0, 0.0, 0.0, 0.0, 0.0, 0.0, 0.0, 0.0, 0.0, 0.0, 0.0, 0.0, 0.0, 0.0, 0.0, 0.0, 0.0, 0.0, 0.0, 0.0, 0.0, 0.0, 0.0, 0.0, 0.0, 0.0, 0.0, 0.0, 0.0, 0.0, 0.0, 0.0, 0.0, 0.0, 0.0, 0.0, 0.0, 0.0, 0.0, 0.0, 0.0, 0.0, 0.0, 0.0, 0.0, 0.0, 0.0, 0.0, 0.0, 0.0, 0.0, 0.0, 0.0, 0.0, 0.0, 0.0, 0.0, 0.0, 0.0, 0.0, 0.0, 0.0, 0.0, 0.0, 0.0, 0.0, 0.0, 0.0, 0.0, 0.0, 0.0, 0.0, 0.0, 0.0, 0.0, 0.0, 0.0, 0.0, 0.0, 0.0, 0.0, 0.0, 0.0, 0.0, 0.0, 0.0, 0.0, 0.0, 0.0, 0.0, 0.0, 0.0, 0.0, 0.0, 0.0, 0.0, 0.0, 0.0, 0.0, 0.0, 0.0, 0.0, 0.0, 0.0, 0.0, 0.0, 0.0, 0.0, 0.0, 0.0, 0.0, 0.0, 0.0, 0.0, 0.0, 0.0, 0.0, 0.0, 0.0, 0.0, 0.0, 0.0, 0.0, 0.0, 0.0, 0.0, 0.0, 0.0, 0.0, 0.0, 0.0, 0.0, 0.0, 0.0, 0.0, 0.0, 0.0, 0.0, 0.0, 0.0, 0.0, 0.0, 0.0, 0.0, 0.0, 0.0, 0.0, 0.0, 0.0, 0.0, 0.0, 0.0, 0.0, 0.0, 0.0, 0.0, 0.0, 0.0, 0.0, 0.0, 0.0, 0.0, 0.0, 0.0, 0.0, 0.0, 0.0, 0.0, 0.0, 0.0, 0.0, 0.0, 0.0, 0.0, 0.0, 0.0, 0.0, 0.0, 0.0, 0.0, 0.0, 0.0, 0.0, 0.0, 0.0, 0.0, 0.0, 0.0, 0.0, 0.0, 0.0, 0.0, 0.0, 0.0, 0.0, 0.0, 0.0, 0.0, 0.0, 0.0, 0.0, 0.0, 0.0, 0.0, 0.0, 0.0, 0.0, 0.0, 0.0, 0.0, 0.0, 0.0, 0.0, 0.0, 0.0, 0.0, 0.0, 0.0, 0.0, 0.0, 0.0, 0.0, 0.0, 0.0, 0.0, 0.0, 0.0, 0.0, 0.0, 0.0, 0.0, 0.0, 0.0, 0.0, 0.0, 0.0, 0.0, 0.0])
me_cylinder_006.materials.append(mat_dentedmetal_003)
me_cylinder_006.update()

# ---- objects
ob_lamp1 = bpy.data.objects.new('Lamp1', me_cylinder)
ob_lamp2 = bpy.data.objects.new('Lamp2', me_cylinder_004)
ob_plate = bpy.data.objects.new('Plate', me_cylinder_006)

# ---- transforms, parenting, visibility, modifiers, constraints
ob_lamp1.location = (-1.699, -0.5364, 4.043)
ob_lamp1.rotation_euler = (1.571, 0.0, 0.0)
ob_lamp1.scale = (0.06176, 0.06677, 0.0383)
ob_lamp2.location = (-1.866, -0.6018, 4.048)
ob_lamp2.rotation_euler = (1.571, 0.0, 0.0)
ob_lamp2.scale = (0.05553, 0.06003, 0.03444)
ob_plate.location = (-1.526, -1.768, 4.109)
ob_plate.rotation_euler = (0.0, 1.571, 0.0)
ob_plate.scale = (-0.1086, -0.06233, -0.1005)

# ---- collection membership
col_collection.objects.link(ob_lamp1)
col_collection.objects.link(ob_lamp2)
col_collection.objects.link(ob_plate)

# ---- scene / render settings (as saved in the file)
scene.frame_start = 1; scene.frame_end = 250; scene.frame_set(45)
scene.render.engine = 'BLENDER_EEVEE_NEXT'
scene.render.use_high_quality_normals = True
scene.cycles.sampling_pattern = 'TABULATED_SOBOL'
bpy.context.view_layer.update()

# ---- added for rendering (the .blend has no active camera): camera
cam_auto = bpy.data.cameras.new('AutoCamera')
cam_auto.lens = 50.0
cam_auto.sensor_width = 36.0
cam_auto.clip_end = 1000.0
ob_auto_camera = bpy.data.objects.new('AutoCamera', cam_auto)
scene.collection.objects.link(ob_auto_camera)
ob_auto_camera.location = (-0.397304, -2.81026, 5.14865)
ob_auto_camera.rotation_euler = (1.09748, -7.21219e-08, 0.694738)
scene.camera = ob_auto_camera
bpy.context.view_layer.update()
